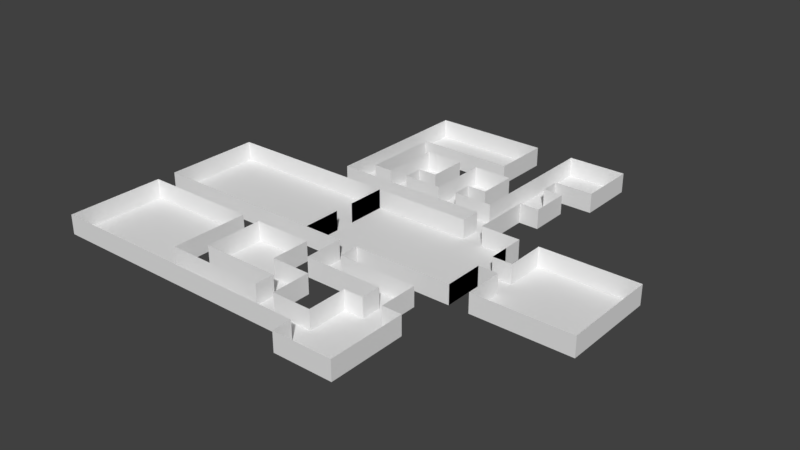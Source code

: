 # Source: level1.blend  (saved by Blender 2.78.0; exported with 4.5.12 LTS)
import bpy
from mathutils import Matrix  # noqa: F401  (used for matrix-valued properties, if any)

bpy.ops.wm.read_factory_settings(use_empty=True)
scene = bpy.context.scene
scene.name = 'Scene'

# ---- collections
col_collection_1 = bpy.data.collections.new('Collection 1'); scene.collection.children.link(col_collection_1)

# ---- world
world_world = bpy.data.worlds.new('World'); scene.world = world_world
world_world.color = (0.05088, 0.05088, 0.05088)
world_world.use_sun_shadow = False
world_world.sun_shadow_jitter_overblur = 0.0
world_world.cycles.sampling_method = 'MANUAL'

# ---- meshes
me_plane = bpy.data.meshes.new('Plane')
me_plane.from_pydata([(-1.0, -1.0, 0.0), (1.0, -1.0, 0.0), (-1.0, 1.0, 0.0), (1.0, 1.0, 0.0), (1.0, -1.0, 0.0), (3.0, -1.0, 0.0), (1.0, 1.0, 0.0), (3.0, 1.0, 0.0), (-3.0, -1.0, 0.0), (-1.0, -1.0, 0.0), (-3.0, 1.0, 0.0), (-1.0, 1.0, 0.0), (-3.0, 1.0, 0.0), (-1.0, 1.0, 0.0), (-3.0, 3.0, 0.0), (-1.0, 3.0, 0.0), (-1.0, 1.0, 0.0), (1.0, 1.0, 0.0), (-1.0, 3.0, 0.0), (1.0, 3.0, 0.0), (1.0, 1.0, 0.0), (3.0, 1.0, 0.0), (1.0, 3.0, 0.0), (3.0, 3.0, 0.0), (1.0, -3.0, 0.0), (3.0, -3.0, 0.0), (1.0, -1.0, 0.0), (3.0, -1.0, 0.0), (-1.0, -3.0, 0.0), (1.0, -3.0, 0.0), (-1.0, -1.0, 0.0), (1.0, -1.0, 0.0), (-3.0, -3.0, 0.0), (-1.0, -3.0, 0.0), (-3.0, -1.0, 0.0), (-1.0, -1.0, 0.0), (3.0, -5.0, 0.0), (5.0, -5.0, 0.0), (3.0, -3.0, 0.0), (5.0, -3.0, 0.0), (3.0, -3.0, 0.0), (5.0, -3.0, 0.0), (3.0, -1.0, 0.0), (5.0, -1.0, 0.0), (-1.0, 5.0, 0.0), (-3.0, 5.0, 0.0), (-1.0, 3.0, 0.0), (-3.0, 3.0, 0.0), (-1.0, 3.0, 0.0), (1.0, 3.0, 0.0), (-1.0, 5.0, 0.0), (1.0, 5.0, 0.0), (5.0, 5.0, 0.0), (3.0, 5.0, 0.0), (5.0, 3.0, 0.0), (3.0, 3.0, 0.0), (-5.0, 3.0, 0.0), (-3.0, 3.0, 0.0), (-5.0, 5.0, 0.0), (-3.0, 5.0, 0.0), (-3.0, -3.0, 0.0), (-5.0, -3.0, 0.0), (-3.0, -5.0, 0.0), (-5.0, -5.0, 0.0), (3.0, 5.0, 0.0), (1.0, 5.0, 0.0), (3.0, 3.0, 0.0), (1.0, 3.0, 0.0), (3.0, 1.0, 0.0), (5.0, 1.0, 0.0), (3.0, 3.0, 0.0), (5.0, 3.0, 0.0), (5.0, 1.0, 0.0), (3.0, 1.0, 0.0), (5.0, -1.0, 0.0), (3.0, -1.0, 0.0), (-1.0, -5.0, 0.0), (1.0, -5.0, 0.0), (-1.0, -3.0, 0.0), (1.0, -3.0, 0.0), (-3.0, 1.0, 0.0), (-5.0, 1.0, 0.0), (-3.0, -1.0, 0.0), (-5.0, -1.0, 0.0), (-3.0, -5.0, 0.0), (-1.0, -5.0, 0.0), (-3.0, -3.0, 0.0), (-1.0, -3.0, 0.0), (1.0, -5.0, 0.0), (3.0, -5.0, 0.0), (1.0, -3.0, 0.0), (3.0, -3.0, 0.0), (-3.0, -1.0, 0.0), (-5.0, -1.0, 0.0), (-3.0, -3.0, 0.0), (-5.0, -3.0, 0.0), (-3.0, 3.0, 0.0), (-5.0, 3.0, 0.0), (-3.0, 1.0, 0.0), (-5.0, 1.0, 0.0), (5.0, -3.0, 0.0), (7.0, -3.0, 0.0), (5.0, -1.0, 0.0), (7.0, -1.0, 0.0), (5.0, -5.0, 0.0), (7.0, -5.0, 0.0), (5.0, -3.0, 0.0), (7.0, -3.0, 0.0), (5.0, -1.0, 0.0), (7.0, -1.0, 0.0), (5.0, 1.0, 0.0), (7.0, 1.0, 0.0), (5.0, 1.0, 0.0), (7.0, 1.0, 0.0), (5.0, 3.0, 0.0), (7.0, 3.0, 0.0), (5.0, 3.0, 0.0), (7.0, 3.0, 0.0), (5.0, 5.0, 0.0), (7.0, 5.0, 0.0), (7.0, 3.0, 0.0), (9.0, 3.0, 0.0), (7.0, 5.0, 0.0), (9.0, 5.0, 0.0), (7.0, -5.0, 0.0), (9.0, -5.0, 0.0), (7.0, -3.0, 0.0), (9.0, -3.0, 0.0), (9.0, 3.0, 0.0), (11.0, 3.0, 0.0), (9.0, 5.0, 0.0), (11.0, 5.0, 0.0), (9.0, -5.0, 0.0), (11.0, -5.0, 0.0), (9.0, -3.0, 0.0), (11.0, -3.0, 0.0), (11.0, -5.0, 0.0), (13.0, -5.0, 0.0), (11.0, -3.0, 0.0), (13.0, -3.0, 0.0), (11.0, 3.0, 0.0), (13.0, 3.0, 0.0), (11.0, 5.0, 0.0), (13.0, 5.0, 0.0), (7.0, 1.0, 0.0), (9.0, 1.0, 0.0), (7.0, 3.0, 0.0), (9.0, 3.0, 0.0), (9.0, 1.0, 0.0), (11.0, 1.0, 0.0), (9.0, 3.0, 0.0), (11.0, 3.0, 0.0), (11.0, 1.0, 0.0), (13.0, 1.0, 0.0), (11.0, 3.0, 0.0), (13.0, 3.0, 0.0), (11.0, -3.0, 0.0), (13.0, -3.0, 0.0), (11.0, -1.0, 0.0), (13.0, -1.0, 0.0), (9.0, -3.0, 0.0), (11.0, -3.0, 0.0), (9.0, -1.0, 0.0), (11.0, -1.0, 0.0), (7.0, -3.0, 0.0), (9.0, -3.0, 0.0), (7.0, -1.0, 0.0), (9.0, -1.0, 0.0), (7.0, -1.0, 0.0), (9.0, -1.0, 0.0), (7.0, 1.0, 0.0), (9.0, 1.0, 0.0), (9.0, -1.0, 0.0), (11.0, -1.0, 0.0), (9.0, 1.0, 0.0), (11.0, 1.0, 0.0), (11.0, -1.0, 0.0), (13.0, -1.0, 0.0), (11.0, 1.0, 0.0), (13.0, 1.0, 0.0), (13.0, -1.0, 0.0), (15.0, -1.0, 0.0), (13.0, 1.0, 0.0), (15.0, 1.0, 0.0), (13.0, -3.0, 0.0), (15.0, -3.0, 0.0), (13.0, -1.0, 0.0), (15.0, -1.0, 0.0), (13.0, 1.0, 0.0), (15.0, 1.0, 0.0), (13.0, 3.0, 0.0), (15.0, 3.0, 0.0), (15.0, 1.0, 0.0), (17.0, 1.0, 0.0), (15.0, 3.0, 0.0), (17.0, 3.0, 0.0), (15.0, -1.0, 0.0), (17.0, -1.0, 0.0), (15.0, 1.0, 0.0), (17.0, 1.0, 0.0), (15.0, -3.0, 0.0), (17.0, -3.0, 0.0), (15.0, -1.0, 0.0), (17.0, -1.0, 0.0), (15.0, -5.0, 0.0), (17.0, -5.0, 0.0), (15.0, -3.0, 0.0), (17.0, -3.0, 0.0), (13.0, -5.0, 0.0), (15.0, -5.0, 0.0), (13.0, -3.0, 0.0), (15.0, -3.0, 0.0), (13.0, 3.0, 0.0), (15.0, 3.0, 0.0), (13.0, 5.0, 0.0), (15.0, 5.0, 0.0), (15.0, 3.0, 0.0), (17.0, 3.0, 0.0), (15.0, 5.0, 0.0), (17.0, 5.0, 0.0), (17.0, -1.0, 0.0), (19.0, -1.0, 0.0), (17.0, 1.0, 0.0), (19.0, 1.0, 0.0), (17.0, -3.0, 0.0), (19.0, -3.0, 0.0), (17.0, -1.0, 0.0), (19.0, -1.0, 0.0), (17.0, 1.0, 0.0), (19.0, 1.0, 0.0), (17.0, 3.0, 0.0), (19.0, 3.0, 0.0), (19.0, 1.0, 0.0), (21.0, 1.0, 0.0), (19.0, 3.0, 0.0), (21.0, 3.0, 0.0), (19.0, -1.0, 0.0), (21.0, -1.0, 0.0), (19.0, 1.0, 0.0), (21.0, 1.0, 0.0), (19.0, -3.0, 0.0), (21.0, -3.0, 0.0), (19.0, -1.0, 0.0), (21.0, -1.0, 0.0), (19.0, -5.0, 0.0), (21.0, -5.0, 0.0), (19.0, -3.0, 0.0), (21.0, -3.0, 0.0), (17.0, -5.0, 0.0), (19.0, -5.0, 0.0), (17.0, -3.0, 0.0), (19.0, -3.0, 0.0), (17.0, 3.0, 0.0), (19.0, 3.0, 0.0), (17.0, 5.0, 0.0), (19.0, 5.0, 0.0), (19.0, 3.0, 0.0), (21.0, 3.0, 0.0), (19.0, 5.0, 0.0), (21.0, 5.0, 0.0), (21.0, -1.0, 0.0), (23.0, -1.0, 0.0), (21.0, 1.0, 0.0), (23.0, 1.0, 0.0), (21.0, -3.0, 0.0), (23.0, -3.0, 0.0), (21.0, -1.0, 0.0), (23.0, -1.0, 0.0), (21.0, 1.0, 0.0), (23.0, 1.0, 0.0), (21.0, 3.0, 0.0), (23.0, 3.0, 0.0), (23.0, 1.0, 0.0), (25.0, 1.0, 0.0), (23.0, 3.0, 0.0), (25.0, 3.0, 0.0), (23.0, -1.0, 0.0), (25.0, -1.0, 0.0), (23.0, 1.0, 0.0), (25.0, 1.0, 0.0), (23.0, -3.0, 0.0), (25.0, -3.0, 0.0), (23.0, -1.0, 0.0), (25.0, -1.0, 0.0), (23.0, -5.0, 0.0), (25.0, -5.0, 0.0), (23.0, -3.0, 0.0), (25.0, -3.0, 0.0), (21.0, -5.0, 0.0), (23.0, -5.0, 0.0), (21.0, -3.0, 0.0), (23.0, -3.0, 0.0), (21.0, 3.0, 0.0), (23.0, 3.0, 0.0), (21.0, 5.0, 0.0), (23.0, 5.0, 0.0), (23.0, 3.0, 0.0), (25.0, 3.0, 0.0), (23.0, 5.0, 0.0), (25.0, 5.0, 0.0), (25.0, -1.0, 0.0), (27.0, -1.0, 0.0), (25.0, 1.0, 0.0), (27.0, 1.0, 0.0), (25.0, -3.0, 0.0), (27.0, -3.0, 0.0), (25.0, -1.0, 0.0), (27.0, -1.0, 0.0), (25.0, 1.0, 0.0), (27.0, 1.0, 0.0), (25.0, 3.0, 0.0), (27.0, 3.0, 0.0), (27.0, 1.0, 0.0), (29.0, 1.0, 0.0), (27.0, 3.0, 0.0), (29.0, 3.0, 0.0), (27.0, -1.0, 0.0), (29.0, -1.0, 0.0), (27.0, 1.0, 0.0), (29.0, 1.0, 0.0), (27.0, -3.0, 0.0), (29.0, -3.0, 0.0), (27.0, -1.0, 0.0), (29.0, -1.0, 0.0), (27.0, -5.0, 0.0), (29.0, -5.0, 0.0), (27.0, -3.0, 0.0), (29.0, -3.0, 0.0), (25.0, -5.0, 0.0), (27.0, -5.0, 0.0), (25.0, -3.0, 0.0), (27.0, -3.0, 0.0), (25.0, 3.0, 0.0), (27.0, 3.0, 0.0), (25.0, 5.0, 0.0), (27.0, 5.0, 0.0), (27.0, 3.0, 0.0), (29.0, 3.0, 0.0), (27.0, 5.0, 0.0), (29.0, 5.0, 0.0), (17.0, -7.0, 0.0), (19.0, -7.0, 0.0), (17.0, -5.0, 0.0), (19.0, -5.0, 0.0), (17.0, -9.0, 0.0), (19.0, -9.0, 0.0), (17.0, -7.0, 0.0), (19.0, -7.0, 0.0), (19.0, -9.0, 0.0), (21.0, -9.0, 0.0), (19.0, -7.0, 0.0), (21.0, -7.0, 0.0), (21.0, -9.0, 0.0), (23.0, -9.0, 0.0), (21.0, -7.0, 0.0), (23.0, -7.0, 0.0), (23.0, -9.0, 0.0), (25.0, -9.0, 0.0), (23.0, -7.0, 0.0), (25.0, -7.0, 0.0), (25.0, -9.0, 0.0), (27.0, -9.0, 0.0), (25.0, -7.0, 0.0), (27.0, -7.0, 0.0), (25.0, -11.0, 0.0), (27.0, -11.0, 0.0), (25.0, -9.0, 0.0), (27.0, -9.0, 0.0), (25.0, -13.0, 0.0), (27.0, -13.0, 0.0), (25.0, -11.0, 0.0), (27.0, -11.0, 0.0), (23.0, -13.0, 0.0), (25.0, -13.0, 0.0), (23.0, -11.0, 0.0), (25.0, -11.0, 0.0), (23.0, -15.0, 0.0), (25.0, -15.0, 0.0), (23.0, -13.0, 0.0), (25.0, -13.0, 0.0), (25.0, -15.0, 0.0), (27.0, -15.0, 0.0), (25.0, -13.0, 0.0), (27.0, -13.0, 0.0), (27.0, -15.0, 0.0), (29.0, -15.0, 0.0), (27.0, -13.0, 0.0), (29.0, -13.0, 0.0), (27.0, -13.0, 0.0), (29.0, -13.0, 0.0), (27.0, -11.0, 0.0), (29.0, -11.0, 0.0), (27.0, -17.0, 0.0), (29.0, -17.0, 0.0), (27.0, -15.0, 0.0), (29.0, -15.0, 0.0), (25.0, -17.0, 0.0), (27.0, -17.0, 0.0), (25.0, -15.0, 0.0), (27.0, -15.0, 0.0), (23.0, -17.0, 0.0), (25.0, -17.0, 0.0), (23.0, -15.0, 0.0), (25.0, -15.0, 0.0), (23.0, -19.0, 0.0), (25.0, -19.0, 0.0), (23.0, -17.0, 0.0), (25.0, -17.0, 0.0), (25.0, -19.0, 0.0), (27.0, -19.0, 0.0), (25.0, -17.0, 0.0), (27.0, -17.0, 0.0), (27.0, -19.0, 0.0), (29.0, -19.0, 0.0), (27.0, -17.0, 0.0), (29.0, -17.0, 0.0), (21.0, -17.0, 0.0), (23.0, -17.0, 0.0), (21.0, -15.0, 0.0), (23.0, -15.0, 0.0), (19.0, -17.0, 0.0), (21.0, -17.0, 0.0), (19.0, -15.0, 0.0), (21.0, -15.0, 0.0), (17.0, -17.0, 0.0), (19.0, -17.0, 0.0), (17.0, -15.0, 0.0), (19.0, -15.0, 0.0), (17.0, -15.0, 0.0), (19.0, -15.0, 0.0), (17.0, -13.0, 0.0), (19.0, -13.0, 0.0), (17.0, -13.0, 0.0), (19.0, -13.0, 0.0), (17.0, -11.0, 0.0), (19.0, -11.0, 0.0), (15.0, -13.0, 0.0), (17.0, -13.0, 0.0), (15.0, -11.0, 0.0), (17.0, -11.0, 0.0), (13.0, -13.0, 0.0), (15.0, -13.0, 0.0), (13.0, -11.0, 0.0), (15.0, -11.0, 0.0), (13.0, -11.0, 0.0), (15.0, -11.0, 0.0), (13.0, -9.0, 0.0), (15.0, -9.0, 0.0), (13.0, -9.0, 0.0), (15.0, -9.0, 0.0), (13.0, -7.0, 0.0), (15.0, -7.0, 0.0), (11.0, -9.0, 0.0), (13.0, -9.0, 0.0), (11.0, -7.0, 0.0), (13.0, -7.0, 0.0), (11.0, -11.0, 0.0), (13.0, -11.0, 0.0), (11.0, -9.0, 0.0), (13.0, -9.0, 0.0), (11.0, -13.0, 0.0), (13.0, -13.0, 0.0), (11.0, -11.0, 0.0), (13.0, -11.0, 0.0), (9.0, -13.0, 0.0), (11.0, -13.0, 0.0), (9.0, -11.0, 0.0), (11.0, -11.0, 0.0), (9.0, -11.0, 0.0), (11.0, -11.0, 0.0), (9.0, -9.0, 0.0), (11.0, -9.0, 0.0), (9.0, -9.0, 0.0), (11.0, -9.0, 0.0), (9.0, -7.0, 0.0), (11.0, -7.0, 0.0), (15.0, -17.0, 0.0), (17.0, -17.0, 0.0), (15.0, -15.0, 0.0), (17.0, -15.0, 0.0), (13.0, -17.0, 0.0), (15.0, -17.0, 0.0), (13.0, -15.0, 0.0), (15.0, -15.0, 0.0), (11.0, -17.0, 0.0), (13.0, -17.0, 0.0), (11.0, -15.0, 0.0), (13.0, -15.0, 0.0), (9.0, -17.0, 0.0), (11.0, -17.0, 0.0), (9.0, -15.0, 0.0), (11.0, -15.0, 0.0), (7.0, -17.0, 0.0), (9.0, -17.0, 0.0), (7.0, -15.0, 0.0), (9.0, -15.0, 0.0), (5.0, -17.0, 0.0), (7.0, -17.0, 0.0), (5.0, -15.0, 0.0), (7.0, -15.0, 0.0), (5.0, -15.0, 0.0), (7.0, -15.0, 0.0), (5.0, -13.0, 0.0), (7.0, -13.0, 0.0), (5.0, -13.0, 0.0), (7.0, -13.0, 0.0), (5.0, -11.0, 0.0), (7.0, -11.0, 0.0), (5.0, -11.0, 0.0), (7.0, -11.0, 0.0), (5.0, -9.0, 0.0), (7.0, -9.0, 0.0), (5.0, -9.0, 0.0), (7.0, -9.0, 0.0), (5.0, -7.0, 0.0), (7.0, -7.0, 0.0), (3.0, -9.0, 0.0), (5.0, -9.0, 0.0), (3.0, -7.0, 0.0), (5.0, -7.0, 0.0), (3.0, -11.0, 0.0), (5.0, -11.0, 0.0), (3.0, -9.0, 0.0), (5.0, -9.0, 0.0), (3.0, -13.0, 0.0), (5.0, -13.0, 0.0), (3.0, -11.0, 0.0), (5.0, -11.0, 0.0), (3.0, -15.0, 0.0), (5.0, -15.0, 0.0), (3.0, -13.0, 0.0), (5.0, -13.0, 0.0), (3.0, -17.0, 0.0), (5.0, -17.0, 0.0), (3.0, -15.0, 0.0), (5.0, -15.0, 0.0), (1.0, -9.0, 0.0), (3.0, -9.0, 0.0), (1.0, -7.0, 0.0), (3.0, -7.0, 0.0), (1.0, -11.0, 0.0), (3.0, -11.0, 0.0), (1.0, -9.0, 0.0), (3.0, -9.0, 0.0), (1.0, -13.0, 0.0), (3.0, -13.0, 0.0), (1.0, -11.0, 0.0), (3.0, -11.0, 0.0), (1.0, -15.0, 0.0), (3.0, -15.0, 0.0), (1.0, -13.0, 0.0), (3.0, -13.0, 0.0), (1.0, -17.0, 0.0), (3.0, -17.0, 0.0), (1.0, -15.0, 0.0), (3.0, -15.0, 0.0), (-1.0, -9.0, 0.0), (1.0, -9.0, 0.0), (-1.0, -7.0, 0.0), (1.0, -7.0, 0.0), (-1.0, -11.0, 0.0), (1.0, -11.0, 0.0), (-1.0, -9.0, 0.0), (1.0, -9.0, 0.0), (-1.0, -13.0, 0.0), (1.0, -13.0, 0.0), (-1.0, -11.0, 0.0), (1.0, -11.0, 0.0), (-1.0, -15.0, 0.0), (1.0, -15.0, 0.0), (-1.0, -13.0, 0.0), (1.0, -13.0, 0.0), (-1.0, -17.0, 0.0), (1.0, -17.0, 0.0), (-1.0, -15.0, 0.0), (1.0, -15.0, 0.0), (-3.0, -9.0, 0.0), (-1.0, -9.0, 0.0), (-3.0, -7.0, 0.0), (-1.0, -7.0, 0.0), (-3.0, -11.0, 0.0), (-1.0, -11.0, 0.0), (-3.0, -9.0, 0.0), (-1.0, -9.0, 0.0), (-3.0, -13.0, 0.0), (-1.0, -13.0, 0.0), (-3.0, -11.0, 0.0), (-1.0, -11.0, 0.0), (-3.0, -15.0, 0.0), (-1.0, -15.0, 0.0), (-3.0, -13.0, 0.0), (-1.0, -13.0, 0.0), (-3.0, -17.0, 0.0), (-1.0, -17.0, 0.0), (-3.0, -15.0, 0.0), (-1.0, -15.0, 0.0), (-5.0, -9.0, 0.0), (-3.0, -9.0, 0.0), (-5.0, -7.0, 0.0), (-3.0, -7.0, 0.0), (-5.0, -11.0, 0.0), (-3.0, -11.0, 0.0), (-5.0, -9.0, 0.0), (-3.0, -9.0, 0.0), (-5.0, -13.0, 0.0), (-3.0, -13.0, 0.0), (-5.0, -11.0, 0.0), (-3.0, -11.0, 0.0), (-5.0, -15.0, 0.0), (-3.0, -15.0, 0.0), (-5.0, -13.0, 0.0), (-3.0, -13.0, 0.0), (-5.0, -17.0, 0.0), (-3.0, -17.0, 0.0), (-5.0, -15.0, 0.0), (-3.0, -15.0, 0.0), (29.0, -1.0, 0.0), (31.0, -1.0, 0.0), (29.0, 1.0, 0.0), (31.0, 1.0, 0.0), (31.0, -1.0, 0.0), (33.0, -1.0, 0.0), (31.0, 1.0, 0.0), (33.0, 1.0, 0.0), (31.0, 1.0, 0.0), (33.0, 1.0, 0.0), (31.0, 3.0, 0.0), (33.0, 3.0, 0.0), (31.0, 3.0, 0.0), (33.0, 3.0, 0.0), (31.0, 5.0, 0.0), (33.0, 5.0, 0.0), (31.0, -3.0, 0.0), (33.0, -3.0, 0.0), (31.0, -1.0, 0.0), (33.0, -1.0, 0.0), (31.0, -5.0, 0.0), (33.0, -5.0, 0.0), (31.0, -3.0, 0.0), (33.0, -3.0, 0.0), (33.0, -5.0, 0.0), (35.0, -5.0, 0.0), (33.0, -3.0, 0.0), (35.0, -3.0, 0.0), (33.0, -3.0, 0.0), (35.0, -3.0, 0.0), (33.0, -1.0, 0.0), (35.0, -1.0, 0.0), (33.0, -1.0, 0.0), (35.0, -1.0, 0.0), (33.0, 1.0, 0.0), (35.0, 1.0, 0.0), (33.0, 1.0, 0.0), (35.0, 1.0, 0.0), (33.0, 3.0, 0.0), (35.0, 3.0, 0.0), (33.0, 3.0, 0.0), (35.0, 3.0, 0.0), (33.0, 5.0, 0.0), (35.0, 5.0, 0.0), (35.0, -5.0, 0.0), (37.0, -5.0, 0.0), (35.0, -3.0, 0.0), (37.0, -3.0, 0.0), (35.0, -3.0, 0.0), (37.0, -3.0, 0.0), (35.0, -1.0, 0.0), (37.0, -1.0, 0.0), (35.0, -1.0, 0.0), (37.0, -1.0, 0.0), (35.0, 1.0, 0.0), (37.0, 1.0, 0.0), (35.0, 1.0, 0.0), (37.0, 1.0, 0.0), (35.0, 3.0, 0.0), (37.0, 3.0, 0.0), (35.0, 3.0, 0.0), (37.0, 3.0, 0.0), (35.0, 5.0, 0.0), (37.0, 5.0, 0.0), (37.0, -5.0, 0.0), (39.0, -5.0, 0.0), (37.0, -3.0, 0.0), (39.0, -3.0, 0.0), (37.0, -3.0, 0.0), (39.0, -3.0, 0.0), (37.0, -1.0, 0.0), (39.0, -1.0, 0.0), (37.0, -1.0, 0.0), (39.0, -1.0, 0.0), (37.0, 1.0, 0.0), (39.0, 1.0, 0.0), (37.0, 1.0, 0.0), (39.0, 1.0, 0.0), (37.0, 3.0, 0.0), (39.0, 3.0, 0.0), (37.0, 3.0, 0.0), (39.0, 3.0, 0.0), (37.0, 5.0, 0.0), (39.0, 5.0, 0.0), (39.0, -5.0, 0.0), (41.0, -5.0, 0.0), (39.0, -3.0, 0.0), (41.0, -3.0, 0.0), (39.0, -3.0, 0.0), (41.0, -3.0, 0.0), (39.0, -1.0, 0.0), (41.0, -1.0, 0.0), (39.0, -1.0, 0.0), (41.0, -1.0, 0.0), (39.0, 1.0, 0.0), (41.0, 1.0, 0.0), (39.0, 1.0, 0.0), (41.0, 1.0, 0.0), (39.0, 3.0, 0.0), (41.0, 3.0, 0.0), (39.0, 3.0, 0.0), (41.0, 3.0, 0.0), (39.0, 5.0, 0.0), (41.0, 5.0, 0.0), (23.0, 5.0, 0.0), (25.0, 5.0, 0.0), (23.0, 7.0, 0.0), (25.0, 7.0, 0.0), (23.0, 7.0, 0.0), (25.0, 7.0, 0.0), (23.0, 9.0, 0.0), (25.0, 9.0, 0.0), (21.0, 7.0, 0.0), (23.0, 7.0, 0.0), (21.0, 9.0, 0.0), (23.0, 9.0, 0.0), (19.0, 7.0, 0.0), (21.0, 7.0, 0.0), (19.0, 9.0, 0.0), (21.0, 9.0, 0.0), (17.0, 7.0, 0.0), (19.0, 7.0, 0.0), (17.0, 9.0, 0.0), (19.0, 9.0, 0.0), (15.0, 7.0, 0.0), (17.0, 7.0, 0.0), (15.0, 9.0, 0.0), (17.0, 9.0, 0.0), (13.0, 7.0, 0.0), (15.0, 7.0, 0.0), (13.0, 9.0, 0.0), (15.0, 9.0, 0.0), (11.0, 7.0, 0.0), (13.0, 7.0, 0.0), (11.0, 9.0, 0.0), (13.0, 9.0, 0.0), (9.0, 7.0, 0.0), (11.0, 7.0, 0.0), (9.0, 9.0, 0.0), (11.0, 9.0, 0.0), (7.0, 7.0, 0.0), (9.0, 7.0, 0.0), (7.0, 9.0, 0.0), (9.0, 9.0, 0.0), (23.0, 9.0, 0.0), (25.0, 9.0, 0.0), (23.0, 11.0, 0.0), (25.0, 11.0, 0.0), (23.0, 11.0, 0.0), (25.0, 11.0, 0.0), (23.0, 13.0, 0.0), (25.0, 13.0, 0.0), (25.0, 11.0, 0.0), (27.0, 11.0, 0.0), (25.0, 13.0, 0.0), (27.0, 13.0, 0.0), (25.0, 13.0, 0.0), (27.0, 13.0, 0.0), (25.0, 15.0, 0.0), (27.0, 15.0, 0.0), (23.0, 13.0, 0.0), (25.0, 13.0, 0.0), (23.0, 15.0, 0.0), (25.0, 15.0, 0.0), (17.0, 9.0, 0.0), (19.0, 9.0, 0.0), (17.0, 11.0, 0.0), (19.0, 11.0, 0.0), (17.0, 11.0, 0.0), (19.0, 11.0, 0.0), (17.0, 13.0, 0.0), (19.0, 13.0, 0.0), (19.0, 11.0, 0.0), (21.0, 11.0, 0.0), (19.0, 13.0, 0.0), (21.0, 13.0, 0.0), (19.0, 13.0, 0.0), (21.0, 13.0, 0.0), (19.0, 15.0, 0.0), (21.0, 15.0, 0.0), (17.0, 13.0, 0.0), (19.0, 13.0, 0.0), (17.0, 15.0, 0.0), (19.0, 15.0, 0.0), (11.0, 9.0, 0.0), (13.0, 9.0, 0.0), (11.0, 11.0, 0.0), (13.0, 11.0, 0.0), (11.0, 11.0, 0.0), (13.0, 11.0, 0.0), (11.0, 13.0, 0.0), (13.0, 13.0, 0.0), (13.0, 11.0, 0.0), (15.0, 11.0, 0.0), (13.0, 13.0, 0.0), (15.0, 13.0, 0.0), (13.0, 13.0, 0.0), (15.0, 13.0, 0.0), (13.0, 15.0, 0.0), (15.0, 15.0, 0.0), (11.0, 13.0, 0.0), (13.0, 13.0, 0.0), (11.0, 15.0, 0.0), (13.0, 15.0, 0.0), (7.0, 9.0, 0.0), (9.0, 9.0, 0.0), (7.0, 11.0, 0.0), (9.0, 11.0, 0.0), (7.0, 11.0, 0.0), (9.0, 11.0, 0.0), (7.0, 13.0, 0.0), (9.0, 13.0, 0.0), (7.0, 13.0, 0.0), (9.0, 13.0, 0.0), (7.0, 15.0, 0.0), (9.0, 15.0, 0.0), (7.0, 15.0, 0.0), (9.0, 15.0, 0.0), (7.0, 17.0, 0.0), (9.0, 17.0, 0.0), (7.0, 17.0, 0.0), (9.0, 17.0, 0.0), (7.0, 19.0, 0.0), (9.0, 19.0, 0.0), (9.0, 17.0, 0.0), (11.0, 17.0, 0.0), (9.0, 19.0, 0.0), (11.0, 19.0, 0.0), (11.0, 17.0, 0.0), (13.0, 17.0, 0.0), (11.0, 19.0, 0.0), (13.0, 19.0, 0.0), (13.0, 17.0, 0.0), (15.0, 17.0, 0.0), (13.0, 19.0, 0.0), (15.0, 19.0, 0.0), (15.0, 17.0, 0.0), (17.0, 17.0, 0.0), (15.0, 19.0, 0.0), (17.0, 19.0, 0.0), (17.0, 17.0, 0.0), (19.0, 17.0, 0.0), (17.0, 19.0, 0.0), (19.0, 19.0, 0.0), (7.0, 19.0, 0.0), (9.0, 19.0, 0.0), (7.0, 21.0, 0.0), (9.0, 21.0, 0.0), (9.0, 19.0, 0.0), (11.0, 19.0, 0.0), (9.0, 21.0, 0.0), (11.0, 21.0, 0.0), (11.0, 19.0, 0.0), (13.0, 19.0, 0.0), (11.0, 21.0, 0.0), (13.0, 21.0, 0.0), (13.0, 19.0, 0.0), (15.0, 19.0, 0.0), (13.0, 21.0, 0.0), (15.0, 21.0, 0.0), (15.0, 19.0, 0.0), (17.0, 19.0, 0.0), (15.0, 21.0, 0.0), (17.0, 21.0, 0.0), (17.0, 19.0, 0.0), (19.0, 19.0, 0.0), (17.0, 21.0, 0.0), (19.0, 21.0, 0.0), (7.0, 21.0, 0.0), (9.0, 21.0, 0.0), (7.0, 23.0, 0.0), (9.0, 23.0, 0.0), (9.0, 21.0, 0.0), (11.0, 21.0, 0.0), (9.0, 23.0, 0.0), (11.0, 23.0, 0.0), (11.0, 21.0, 0.0), (13.0, 21.0, 0.0), (11.0, 23.0, 0.0), (13.0, 23.0, 0.0), (13.0, 21.0, 0.0), (15.0, 21.0, 0.0), (13.0, 23.0, 0.0), (15.0, 23.0, 0.0), (15.0, 21.0, 0.0), (17.0, 21.0, 0.0), (15.0, 23.0, 0.0), (17.0, 23.0, 0.0), (17.0, 21.0, 0.0), (19.0, 21.0, 0.0), (17.0, 23.0, 0.0), (19.0, 23.0, 0.0), (23.0, 15.0, 0.0), (25.0, 15.0, 0.0), (23.0, 17.0, 0.0), (25.0, 17.0, 0.0), (23.0, 17.0, 0.0), (25.0, 17.0, 0.0), (23.0, 19.0, 0.0), (25.0, 19.0, 0.0), (23.0, 19.0, 0.0), (25.0, 19.0, 0.0), (23.0, 21.0, 0.0), (25.0, 21.0, 0.0), (23.0, 21.0, 0.0), (25.0, 21.0, 0.0), (23.0, 23.0, 0.0), (25.0, 23.0, 0.0), (25.0, 21.0, 0.0), (27.0, 21.0, 0.0), (25.0, 23.0, 0.0), (27.0, 23.0, 0.0), (25.0, 19.0, 0.0), (27.0, 19.0, 0.0), (25.0, 21.0, 0.0), (27.0, 21.0, 0.0), (25.0, 17.0, 0.0), (27.0, 17.0, 0.0), (25.0, 19.0, 0.0), (27.0, 19.0, 0.0), (27.0, 17.0, 0.0), (29.0, 17.0, 0.0), (27.0, 19.0, 0.0), (29.0, 19.0, 0.0), (27.0, 19.0, 0.0), (29.0, 19.0, 0.0), (27.0, 21.0, 0.0), (29.0, 21.0, 0.0), (27.0, 21.0, 0.0), (29.0, 21.0, 0.0), (27.0, 23.0, 0.0), (29.0, 23.0, 0.0), (13.0, 3.0, 2.0), (13.0, 3.0, -1.192e-07), (13.0, 5.0, 2.0), (13.0, 5.0, 1.192e-07), (13.0, 1.0, 2.0), (13.0, 1.0, -1.192e-07), (13.0, 3.0, 2.0), (13.0, 3.0, 1.192e-07), (13.0, 5.0, 1.192e-07), (13.0, 5.0, 2.0), (13.0, 3.0, -1.192e-07), (13.0, 3.0, 2.0), (13.0, -3.0, 2.0), (13.0, -3.0, -1.192e-07), (13.0, -1.0, 2.0), (13.0, -1.0, 1.192e-07), (13.0, -5.0, 2.0), (13.0, -5.0, -1.192e-07), (13.0, -3.0, 2.0), (13.0, -3.0, 1.192e-07), (29.0, -5.0, 2.0), (29.0, -5.0, -1.192e-07), (29.0, -3.0, 2.0), (29.0, -3.0, 1.192e-07), (29.0, -3.0, 2.0), (29.0, -3.0, -1.192e-07), (29.0, -1.0, 2.0), (29.0, -1.0, 1.192e-07), (29.0, 1.0, 2.0), (29.0, 1.0, -1.192e-07), (29.0, 3.0, 2.0), (29.0, 3.0, 1.192e-07), (29.0, 3.0, 2.0), (29.0, 3.0, -1.192e-07), (29.0, 5.0, 2.0), (29.0, 5.0, 1.192e-07), (29.0, 1.0, 2.0), (29.0, 1.0, -1.192e-07), (29.0, 3.0, 2.0), (29.0, 3.0, 1.192e-07), (29.0, -3.0, 2.0), (29.0, -3.0, -1.192e-07), (29.0, -1.0, 2.0), (29.0, -1.0, 1.192e-07), (29.0, -5.0, 2.0), (29.0, -5.0, -1.192e-07), (29.0, -3.0, 2.0), (29.0, -3.0, 1.192e-07), (31.0, -5.0, 2.0), (31.0, -5.0, -1.192e-07), (31.0, -3.0, 2.0), (31.0, -3.0, 1.192e-07), (31.0, -3.0, 2.0), (31.0, -3.0, -1.192e-07), (31.0, -1.0, 2.0), (31.0, -1.0, 1.192e-07), (31.0, 1.0, 2.0), (31.0, 1.0, -1.192e-07), (31.0, 3.0, 2.0), (31.0, 3.0, 1.192e-07), (31.0, 3.0, 2.0), (31.0, 3.0, -1.192e-07), (31.0, 5.0, 2.0), (31.0, 5.0, 1.192e-07), (41.0, 3.0, 2.0), (41.0, 3.0, -1.192e-07), (41.0, 5.0, 2.0), (41.0, 5.0, 1.192e-07), (41.0, 1.0, 2.0), (41.0, 1.0, -1.192e-07), (41.0, 3.0, 2.0), (41.0, 3.0, 1.192e-07), (41.0, -1.0, 2.0), (41.0, -1.0, -1.192e-07), (41.0, 1.0, 2.0), (41.0, 1.0, 1.192e-07), (41.0, -3.0, 2.0), (41.0, -3.0, -1.192e-07), (41.0, -1.0, 2.0), (41.0, -1.0, 1.192e-07), (41.0, -5.0, 2.0), (41.0, -5.0, -1.192e-07), (41.0, -3.0, 2.0), (41.0, -3.0, 1.192e-07), (7.0, 15.0, 2.0), (7.0, 15.0, -1.192e-07), (7.0, 17.0, 2.0), (7.0, 17.0, 1.192e-07), (7.0, 13.0, 2.0), (7.0, 13.0, -1.192e-07), (7.0, 15.0, 2.0), (7.0, 15.0, 1.192e-07), (7.0, 11.0, 2.0), (7.0, 11.0, -1.192e-07), (7.0, 13.0, 2.0), (7.0, 13.0, 1.192e-07), (7.0, 9.0, 2.0), (7.0, 9.0, -1.192e-07), (7.0, 11.0, 2.0), (7.0, 11.0, 1.192e-07), (7.0, 7.0, 2.0), (7.0, 7.0, -1.192e-07), (7.0, 9.0, 2.0), (7.0, 9.0, 1.192e-07), (7.0, 17.0, 2.0), (7.0, 17.0, -1.192e-07), (7.0, 19.0, 2.0), (7.0, 19.0, 1.192e-07), (7.0, 19.0, 2.0), (7.0, 19.0, -1.192e-07), (7.0, 21.0, 2.0), (7.0, 21.0, 1.192e-07), (7.0, 21.0, 2.0), (7.0, 21.0, -1.192e-07), (7.0, 23.0, 2.0), (7.0, 23.0, 1.192e-07), (23.0, 15.0, 2.0), (23.0, 15.0, -1.192e-07), (23.0, 17.0, 2.0), (23.0, 17.0, 1.192e-07), (23.0, 13.0, 2.0), (23.0, 13.0, -1.192e-07), (23.0, 15.0, 2.0), (23.0, 15.0, 1.192e-07), (23.0, 11.0, 2.0), (23.0, 11.0, -1.192e-07), (23.0, 13.0, 2.0), (23.0, 13.0, 1.192e-07), (23.0, 9.0, 2.0), (23.0, 9.0, -1.192e-07), (23.0, 11.0, 2.0), (23.0, 11.0, 1.192e-07), (-5.0, -9.0, 1.192e-07), (-5.0, -9.0, 2.0), (-5.0, -11.0, -1.192e-07), (-5.0, -11.0, 2.0), (23.0, 17.0, 2.0), (23.0, 17.0, -1.192e-07), (23.0, 19.0, 2.0), (23.0, 19.0, 1.192e-07), (23.0, 19.0, 2.0), (23.0, 19.0, -1.192e-07), (23.0, 21.0, 2.0), (23.0, 21.0, 1.192e-07), (23.0, 21.0, 2.0), (23.0, 21.0, -1.192e-07), (23.0, 23.0, 2.0), (23.0, 23.0, 1.192e-07), (-5.0, -13.0, 2.0), (-5.0, -13.0, -1.192e-07), (-5.0, -11.0, 2.0), (-5.0, -11.0, 1.192e-07), (-5.0, -15.0, 2.0), (-5.0, -15.0, -1.192e-07), (-5.0, -13.0, 2.0), (-5.0, -13.0, 1.192e-07), (-5.0, -17.0, 2.0), (-5.0, -17.0, -1.192e-07), (-5.0, -15.0, 2.0), (-5.0, -15.0, 1.192e-07), (7.0, -11.0, 2.0), (7.0, -11.0, -1.192e-07), (7.0, -9.0, 2.0), (7.0, -9.0, 1.192e-07), (7.0, -7.0, 1.192e-07), (7.0, -7.0, 2.0), (7.0, -9.0, -1.192e-07), (7.0, -9.0, 2.0), (-5.0, -9.0, 2.0), (-5.0, -9.0, -1.192e-07), (-5.0, -7.0, 2.0), (-5.0, -7.0, 1.192e-07), (7.0, -13.0, 2.0), (7.0, -13.0, -1.192e-07), (7.0, -11.0, 2.0), (7.0, -11.0, 1.192e-07), (7.0, -15.0, 2.0), (7.0, -15.0, -1.192e-07), (7.0, -13.0, 2.0), (7.0, -13.0, 1.192e-07), (19.0, -15.0, 2.0), (19.0, -15.0, -1.192e-07), (19.0, -13.0, 2.0), (19.0, -13.0, 1.192e-07), (19.0, -13.0, 2.0), (19.0, -13.0, -1.192e-07), (19.0, -11.0, 2.0), (19.0, -11.0, 1.192e-07), (15.0, -11.0, 2.0), (15.0, -11.0, -1.192e-07), (15.0, -9.0, 2.0), (15.0, -9.0, 1.192e-07), (15.0, -9.0, 2.0), (15.0, -9.0, -1.192e-07), (15.0, -7.0, 2.0), (15.0, -7.0, 1.192e-07), (19.0, -7.0, 2.0), (19.0, -7.0, -1.192e-07), (19.0, -5.0, 2.0), (19.0, -5.0, 1.192e-07), (27.0, -9.0, 2.0), (27.0, -9.0, -1.192e-07), (27.0, -7.0, 2.0), (27.0, -7.0, 1.192e-07), (27.0, -11.0, 2.0), (27.0, -11.0, -1.192e-07), (27.0, -9.0, 2.0), (27.0, -9.0, 1.192e-07), (29.0, -13.0, 2.0), (29.0, -13.0, -1.192e-07), (29.0, -11.0, 2.0), (29.0, -11.0, 1.192e-07), (29.0, -15.0, 2.0), (29.0, -15.0, -1.192e-07), (29.0, -13.0, 2.0), (29.0, -13.0, 1.192e-07), (29.0, -17.0, 2.0), (29.0, -17.0, -1.192e-07), (29.0, -15.0, 2.0), (29.0, -15.0, 1.192e-07), (29.0, -19.0, 2.0), (29.0, -19.0, -1.192e-07), (29.0, -17.0, 2.0), (29.0, -17.0, 1.192e-07), (23.0, -19.0, 2.0), (23.0, -19.0, -1.192e-07), (23.0, -17.0, 2.0), (23.0, -17.0, 1.192e-07), (23.0, -15.0, 2.0), (23.0, -15.0, -1.192e-07), (23.0, -13.0, 2.0), (23.0, -13.0, 1.192e-07), (23.0, -13.0, 2.0), (23.0, -13.0, -1.192e-07), (23.0, -11.0, 2.0), (23.0, -11.0, 1.192e-07), (25.0, -11.0, 2.0), (25.0, -11.0, -1.192e-07), (25.0, -9.0, 2.0), (25.0, -9.0, 1.192e-07), (17.0, -9.0, 2.0), (17.0, -9.0, -1.192e-07), (17.0, -7.0, 2.0), (17.0, -7.0, 1.192e-07), (9.0, -9.0, 2.0), (9.0, -9.0, -1.192e-07), (9.0, -7.0, 2.0), (9.0, -7.0, 1.192e-07), (9.0, -11.0, 2.0), (9.0, -11.0, -1.192e-07), (9.0, -9.0, 2.0), (9.0, -9.0, 1.192e-07), (9.0, -13.0, 2.0), (9.0, -13.0, -1.192e-07), (9.0, -11.0, 2.0), (9.0, -11.0, 1.192e-07), (23.0, 5.0, 2.0), (23.0, 5.0, -1.192e-07), (23.0, 7.0, 2.0), (23.0, 7.0, 1.192e-07), (11.0, 13.0, 2.0), (11.0, 13.0, -1.192e-07), (11.0, 15.0, 2.0), (11.0, 15.0, 1.192e-07), (11.0, 11.0, 2.0), (11.0, 11.0, -1.192e-07), (11.0, 13.0, 2.0), (11.0, 13.0, 1.192e-07), (11.0, 9.0, 2.0), (11.0, 9.0, -1.192e-07), (11.0, 11.0, 2.0), (11.0, 11.0, 1.192e-07), (17.0, 13.0, 2.0), (17.0, 13.0, -1.192e-07), (17.0, 15.0, 2.0), (17.0, 15.0, 1.192e-07), (17.0, 11.0, 2.0), (17.0, 11.0, -1.192e-07), (17.0, 13.0, 2.0), (17.0, 13.0, 1.192e-07), (17.0, 9.0, 2.0), (17.0, 9.0, -1.192e-07), (17.0, 11.0, 2.0), (17.0, 11.0, 1.192e-07), (21.0, 13.0, 2.0), (21.0, 13.0, -1.192e-07), (21.0, 15.0, 2.0), (21.0, 15.0, 1.192e-07), (21.0, 11.0, 2.0), (21.0, 11.0, -1.192e-07), (21.0, 13.0, 2.0), (21.0, 13.0, 1.192e-07), (19.0, 9.0, 2.0), (19.0, 9.0, -1.192e-07), (19.0, 11.0, 2.0), (19.0, 11.0, 1.192e-07), (15.0, 13.0, 2.0), (15.0, 13.0, -1.192e-07), (15.0, 15.0, 2.0), (15.0, 15.0, 1.192e-07), (15.0, 11.0, 2.0), (15.0, 11.0, -1.192e-07), (15.0, 13.0, 2.0), (15.0, 13.0, 1.192e-07), (13.0, 9.0, 2.0), (13.0, 9.0, -1.192e-07), (13.0, 11.0, 2.0), (13.0, 11.0, 1.192e-07), (27.0, 13.0, 2.0), (27.0, 13.0, -1.192e-07), (27.0, 15.0, 2.0), (27.0, 15.0, 1.192e-07), (27.0, 11.0, 2.0), (27.0, 11.0, -1.192e-07), (27.0, 13.0, 2.0), (27.0, 13.0, 1.192e-07), (25.0, 9.0, 2.0), (25.0, 9.0, -1.192e-07), (25.0, 11.0, 2.0), (25.0, 11.0, 1.192e-07), (29.0, 17.0, 2.0), (29.0, 17.0, -1.192e-07), (29.0, 19.0, 2.0), (29.0, 19.0, 1.192e-07), (29.0, 19.0, 2.0), (29.0, 19.0, -1.192e-07), (29.0, 21.0, 2.0), (29.0, 21.0, 1.192e-07), (29.0, 21.0, 2.0), (29.0, 21.0, -1.192e-07), (29.0, 23.0, 2.0), (29.0, 23.0, 1.192e-07), (19.0, 17.0, 2.0), (19.0, 17.0, -1.192e-07), (19.0, 19.0, 2.0), (19.0, 19.0, 1.192e-07), (19.0, 19.0, 2.0), (19.0, 19.0, -1.192e-07), (19.0, 21.0, 2.0), (19.0, 21.0, 1.192e-07), (19.0, 21.0, 2.0), (19.0, 21.0, -1.192e-07), (19.0, 23.0, 2.0), (19.0, 23.0, 1.192e-07), (7.0, 23.0, 2.0), (7.0, 23.0, 0.0), (9.0, 23.0, 2.0), (9.0, 23.0, 1.788e-07), (9.0, 23.0, 2.0), (9.0, 23.0, 0.0), (11.0, 23.0, 2.0), (11.0, 23.0, 1.788e-07), (11.0, 23.0, 2.0), (11.0, 23.0, 0.0), (13.0, 23.0, 2.0), (13.0, 23.0, 1.788e-07), (13.0, 23.0, 2.0), (13.0, 23.0, 0.0), (15.0, 23.0, 2.0), (15.0, 23.0, 1.788e-07), (15.0, 23.0, 2.0), (15.0, 23.0, 0.0), (17.0, 23.0, 2.0), (17.0, 23.0, 1.788e-07), (17.0, 23.0, 2.0), (17.0, 23.0, 0.0), (19.0, 23.0, 2.0), (19.0, 23.0, 1.788e-07), (23.0, 23.0, 2.0), (23.0, 23.0, 0.0), (25.0, 23.0, 2.0), (25.0, 23.0, 1.788e-07), (25.0, 23.0, 2.0), (25.0, 23.0, 0.0), (27.0, 23.0, 2.0), (27.0, 23.0, 1.788e-07), (27.0, 23.0, 2.0), (27.0, 23.0, 0.0), (29.0, 23.0, 2.0), (29.0, 23.0, 1.788e-07), (25.0, 17.0, 2.0), (25.0, 17.0, 0.0), (27.0, 17.0, 2.0), (27.0, 17.0, 1.788e-07), (27.0, 17.0, 2.0), (27.0, 17.0, 0.0), (29.0, 17.0, 2.0), (29.0, 17.0, 1.788e-07), (25.0, 15.0, 2.0), (25.0, 15.0, 0.0), (27.0, 15.0, 2.0), (27.0, 15.0, 1.788e-07), (25.0, 11.0, 2.0), (25.0, 11.0, 0.0), (27.0, 11.0, 2.0), (27.0, 11.0, 1.788e-07), (19.0, 15.0, 2.0), (19.0, 15.0, 0.0), (21.0, 15.0, 2.0), (21.0, 15.0, 1.788e-07), (19.0, 11.0, 2.0), (19.0, 11.0, 0.0), (21.0, 11.0, 2.0), (21.0, 11.0, 1.788e-07), (13.0, 15.0, 2.0), (13.0, 15.0, 0.0), (15.0, 15.0, 2.0), (15.0, 15.0, 1.788e-07), (13.0, 11.0, 2.0), (13.0, 11.0, 0.0), (15.0, 11.0, 2.0), (15.0, 11.0, 1.788e-07), (11.0, 15.0, 2.0), (11.0, 15.0, 0.0), (13.0, 15.0, 2.0), (13.0, 15.0, 1.788e-07), (17.0, 15.0, 2.0), (17.0, 15.0, 0.0), (19.0, 15.0, 2.0), (19.0, 15.0, 1.788e-07), (7.0, 7.0, 2.0), (7.0, 7.0, 0.0), (9.0, 7.0, 2.0), (9.0, 7.0, 1.788e-07), (9.0, 7.0, 2.0), (9.0, 7.0, 0.0), (11.0, 7.0, 2.0), (11.0, 7.0, 1.788e-07), (11.0, 7.0, 2.0), (11.0, 7.0, 0.0), (13.0, 7.0, 2.0), (13.0, 7.0, 1.788e-07), (13.0, 7.0, 2.0), (13.0, 7.0, 0.0), (15.0, 7.0, 2.0), (15.0, 7.0, 1.788e-07), (15.0, 7.0, 2.0), (15.0, 7.0, 0.0), (17.0, 7.0, 2.0), (17.0, 7.0, 1.788e-07), (17.0, 7.0, 2.0), (17.0, 7.0, 0.0), (19.0, 7.0, 2.0), (19.0, 7.0, 1.788e-07), (19.0, 7.0, 2.0), (19.0, 7.0, 0.0), (21.0, 7.0, 2.0), (21.0, 7.0, 1.788e-07), (21.0, 7.0, 2.0), (21.0, 7.0, 0.0), (23.0, 7.0, 2.0), (23.0, 7.0, 1.788e-07), (25.0, 7.0, 2.0), (25.0, 7.0, -1.192e-07), (25.0, 9.0, 2.0), (25.0, 9.0, 1.192e-07), (25.0, 5.0, 2.0), (25.0, 5.0, -1.192e-07), (25.0, 7.0, 2.0), (25.0, 7.0, 1.192e-07), (27.0, 5.0, 2.0), (27.0, 5.0, 0.0), (29.0, 5.0, 2.0), (29.0, 5.0, 1.788e-07), (25.0, 5.0, 2.0), (25.0, 5.0, 0.0), (27.0, 5.0, 2.0), (27.0, 5.0, 1.788e-07), (33.0, 5.0, 2.0), (33.0, 5.0, 0.0), (35.0, 5.0, 2.0), (35.0, 5.0, 1.788e-07), (31.0, 5.0, 2.0), (31.0, 5.0, 0.0), (33.0, 5.0, 2.0), (33.0, 5.0, 1.788e-07), (37.0, 5.0, 2.0), (37.0, 5.0, 0.0), (39.0, 5.0, 2.0), (39.0, 5.0, 1.788e-07), (35.0, 5.0, 2.0), (35.0, 5.0, 0.0), (37.0, 5.0, 2.0), (37.0, 5.0, 1.788e-07), (39.0, 5.0, 2.0), (39.0, 5.0, 0.0), (41.0, 5.0, 2.0), (41.0, 5.0, 1.788e-07), (13.0, 5.0, 2.0), (13.0, 5.0, 0.0), (15.0, 5.0, 2.0), (15.0, 5.0, 1.788e-07), (15.0, 5.0, 2.0), (15.0, 5.0, 0.0), (17.0, 5.0, 2.0), (17.0, 5.0, 1.788e-07), (17.0, 5.0, 2.0), (17.0, 5.0, 0.0), (19.0, 5.0, 2.0), (19.0, 5.0, 1.788e-07), (19.0, 5.0, 2.0), (19.0, 5.0, 0.0), (21.0, 5.0, 2.0), (21.0, 5.0, 1.788e-07), (21.0, 5.0, 2.0), (21.0, 5.0, 0.0), (23.0, 5.0, 2.0), (23.0, 5.0, 1.788e-07), (33.0, -5.0, 2.0), (33.0, -5.0, 0.0), (35.0, -5.0, 2.0), (35.0, -5.0, 1.788e-07), (31.0, -5.0, 2.0), (31.0, -5.0, 0.0), (33.0, -5.0, 2.0), (33.0, -5.0, 1.788e-07), (37.0, -5.0, 2.0), (37.0, -5.0, 0.0), (39.0, -5.0, 2.0), (39.0, -5.0, 1.788e-07), (35.0, -5.0, 2.0), (35.0, -5.0, 0.0), (37.0, -5.0, 2.0), (37.0, -5.0, 1.788e-07), (39.0, -5.0, 2.0), (39.0, -5.0, 0.0), (41.0, -5.0, 2.0), (41.0, -5.0, 1.788e-07), (13.0, -5.0, 2.0), (13.0, -5.0, 0.0), (15.0, -5.0, 2.0), (15.0, -5.0, 1.788e-07), (15.0, -5.0, 2.0), (15.0, -5.0, 0.0), (17.0, -5.0, 2.0), (17.0, -5.0, 1.788e-07), (17.0, -7.0, 2.0), (17.0, -7.0, -1.192e-07), (17.0, -5.0, 2.0), (17.0, -5.0, 1.192e-07), (27.0, -5.0, 2.0), (27.0, -5.0, 0.0), (29.0, -5.0, 2.0), (29.0, -5.0, 1.788e-07), (25.0, -5.0, 2.0), (25.0, -5.0, 0.0), (27.0, -5.0, 2.0), (27.0, -5.0, 1.788e-07), (23.0, -5.0, 2.0), (23.0, -5.0, 0.0), (25.0, -5.0, 2.0), (25.0, -5.0, 1.788e-07), (21.0, -5.0, 2.0), (21.0, -5.0, 0.0), (23.0, -5.0, 2.0), (23.0, -5.0, 1.788e-07), (19.0, -5.0, 2.0), (19.0, -5.0, 0.0), (21.0, -5.0, 2.0), (21.0, -5.0, 1.788e-07), (25.0, -7.0, 2.0), (25.0, -7.0, 0.0), (27.0, -7.0, 2.0), (27.0, -7.0, 1.788e-07), (23.0, -7.0, 2.0), (23.0, -7.0, 0.0), (25.0, -7.0, 2.0), (25.0, -7.0, 1.788e-07), (21.0, -7.0, 2.0), (21.0, -7.0, 0.0), (23.0, -7.0, 2.0), (23.0, -7.0, 1.788e-07), (19.0, -7.0, 2.0), (19.0, -7.0, 0.0), (21.0, -7.0, 2.0), (21.0, -7.0, 1.788e-07), (23.0, -9.0, 2.0), (23.0, -9.0, 0.0), (25.0, -9.0, 2.0), (25.0, -9.0, 1.788e-07), (21.0, -9.0, 2.0), (21.0, -9.0, 0.0), (23.0, -9.0, 2.0), (23.0, -9.0, 1.788e-07), (19.0, -9.0, 2.0), (19.0, -9.0, 0.0), (21.0, -9.0, 2.0), (21.0, -9.0, 1.788e-07), (17.0, -9.0, 2.0), (17.0, -9.0, 0.0), (19.0, -9.0, 2.0), (19.0, -9.0, 1.788e-07), (13.0, -7.0, 2.0), (13.0, -7.0, 0.0), (15.0, -7.0, 2.0), (15.0, -7.0, 1.788e-07), (11.0, -7.0, 2.0), (11.0, -7.0, 0.0), (13.0, -7.0, 2.0), (13.0, -7.0, 1.788e-07), (9.0, -7.0, 2.0), (9.0, -7.0, 0.0), (11.0, -7.0, 2.0), (11.0, -7.0, 1.788e-07), (5.0, -7.0, 2.0), (5.0, -7.0, 0.0), (7.0, -7.0, 2.0), (7.0, -7.0, 1.788e-07), (3.0, -7.0, 2.0), (3.0, -7.0, 0.0), (5.0, -7.0, 2.0), (5.0, -7.0, 1.788e-07), (1.0, -7.0, 2.0), (1.0, -7.0, 0.0), (3.0, -7.0, 2.0), (3.0, -7.0, 1.788e-07), (-1.0, -7.0, 2.0), (-1.0, -7.0, 0.0), (1.0, -7.0, 2.0), (1.0, -7.0, 1.788e-07), (-3.0, -7.0, 2.0), (-3.0, -7.0, 0.0), (-1.0, -7.0, 2.0), (-1.0, -7.0, 1.788e-07), (-5.0, -7.0, 2.0), (-5.0, -7.0, 0.0), (-3.0, -7.0, 2.0), (-3.0, -7.0, 1.788e-07), (5.0, -17.0, 2.0), (5.0, -17.0, 0.0), (7.0, -17.0, 2.0), (7.0, -17.0, 1.788e-07), (3.0, -17.0, 2.0), (3.0, -17.0, 0.0), (5.0, -17.0, 2.0), (5.0, -17.0, 1.788e-07), (1.0, -17.0, 2.0), (1.0, -17.0, 0.0), (3.0, -17.0, 2.0), (3.0, -17.0, 1.788e-07), (-1.0, -17.0, 2.0), (-1.0, -17.0, 0.0), (1.0, -17.0, 2.0), (1.0, -17.0, 1.788e-07), (-3.0, -17.0, 2.0), (-3.0, -17.0, 0.0), (-1.0, -17.0, 2.0), (-1.0, -17.0, 1.788e-07), (-5.0, -17.0, 2.0), (-5.0, -17.0, 0.0), (-3.0, -17.0, 2.0), (-3.0, -17.0, 1.788e-07), (17.0, -17.0, 2.0), (17.0, -17.0, 0.0), (19.0, -17.0, 2.0), (19.0, -17.0, 1.788e-07), (15.0, -17.0, 2.0), (15.0, -17.0, 0.0), (17.0, -17.0, 2.0), (17.0, -17.0, 1.788e-07), (13.0, -17.0, 2.0), (13.0, -17.0, 0.0), (15.0, -17.0, 2.0), (15.0, -17.0, 1.788e-07), (11.0, -17.0, 2.0), (11.0, -17.0, 0.0), (13.0, -17.0, 2.0), (13.0, -17.0, 1.788e-07), (9.0, -17.0, 2.0), (9.0, -17.0, 0.0), (11.0, -17.0, 2.0), (11.0, -17.0, 1.788e-07), (7.0, -17.0, 2.0), (7.0, -17.0, 0.0), (9.0, -17.0, 2.0), (9.0, -17.0, 1.788e-07), (21.0, -17.0, 2.0), (21.0, -17.0, 0.0), (23.0, -17.0, 2.0), (23.0, -17.0, 1.788e-07), (19.0, -17.0, 2.0), (19.0, -17.0, 0.0), (21.0, -17.0, 2.0), (21.0, -17.0, 1.788e-07), (13.0, -13.0, 2.0), (13.0, -13.0, 0.0), (15.0, -13.0, 2.0), (15.0, -13.0, 1.788e-07), (11.0, -13.0, 2.0), (11.0, -13.0, 0.0), (13.0, -13.0, 2.0), (13.0, -13.0, 1.788e-07), (9.0, -13.0, 2.0), (9.0, -13.0, 0.0), (11.0, -13.0, 2.0), (11.0, -13.0, 1.788e-07), (15.0, -13.0, 2.0), (15.0, -13.0, 0.0), (17.0, -13.0, 2.0), (17.0, -13.0, 1.788e-07), (17.0, -11.0, 2.0), (17.0, -11.0, 0.0), (19.0, -11.0, 2.0), (19.0, -11.0, 1.788e-07), (15.0, -11.0, 2.0), (15.0, -11.0, 0.0), (17.0, -11.0, 2.0), (17.0, -11.0, 1.788e-07), (17.0, -15.0, 2.0), (17.0, -15.0, -1.192e-07), (17.0, -13.0, 2.0), (17.0, -13.0, 1.192e-07), (19.0, -15.0, 2.0), (19.0, -15.0, 0.0), (21.0, -15.0, 2.0), (21.0, -15.0, 1.788e-07), (21.0, -15.0, 2.0), (21.0, -15.0, 0.0), (23.0, -15.0, 2.0), (23.0, -15.0, 1.788e-07), (15.0, -15.0, 2.0), (15.0, -15.0, 0.0), (17.0, -15.0, 2.0), (17.0, -15.0, 1.788e-07), (13.0, -15.0, 2.0), (13.0, -15.0, 0.0), (15.0, -15.0, 2.0), (15.0, -15.0, 1.788e-07), (11.0, -15.0, 2.0), (11.0, -15.0, 0.0), (13.0, -15.0, 2.0), (13.0, -15.0, 1.788e-07), (9.0, -15.0, 2.0), (9.0, -15.0, 0.0), (11.0, -15.0, 2.0), (11.0, -15.0, 1.788e-07), (7.0, -15.0, 2.0), (7.0, -15.0, 0.0), (9.0, -15.0, 2.0), (9.0, -15.0, 1.788e-07), (23.0, -11.0, 2.0), (23.0, -11.0, 0.0), (25.0, -11.0, 2.0), (25.0, -11.0, 1.788e-07), (27.0, -11.0, 2.0), (27.0, -11.0, 0.0), (29.0, -11.0, 2.0), (29.0, -11.0, 1.788e-07), (27.0, -19.0, 2.0), (27.0, -19.0, 0.0), (29.0, -19.0, 2.0), (29.0, -19.0, 1.788e-07), (25.0, -19.0, 2.0), (25.0, -19.0, 0.0), (27.0, -19.0, 2.0), (27.0, -19.0, 1.788e-07), (23.0, -19.0, 2.0), (23.0, -19.0, 0.0), (25.0, -19.0, 2.0), (25.0, -19.0, 1.788e-07), (29.0, 1.0, 2.0), (29.0, 1.0, 0.0), (31.0, 1.0, 2.0), (31.0, 1.0, 1.788e-07), (29.0, -1.0, 2.0), (29.0, -1.0, 0.0), (31.0, -1.0, 2.0), (31.0, -1.0, 1.788e-07), (25.0, 15.0, 2.0), (25.0, 15.0, -1.192e-07), (25.0, 17.0, 2.0), (25.0, 17.0, 1.192e-07), (9.0, 9.0, 2.0), (9.0, 9.0, 0.0), (11.0, 9.0, 2.0), (11.0, 9.0, 1.788e-07), (13.0, 9.0, 2.0), (13.0, 9.0, 0.0), (15.0, 9.0, 2.0), (15.0, 9.0, 1.788e-07), (15.0, 9.0, 2.0), (15.0, 9.0, 0.0), (17.0, 9.0, 2.0), (17.0, 9.0, 1.788e-07), (19.0, 9.0, 2.0), (19.0, 9.0, 0.0), (21.0, 9.0, 2.0), (21.0, 9.0, 1.788e-07), (21.0, 9.0, 2.0), (21.0, 9.0, 0.0), (23.0, 9.0, 2.0), (23.0, 9.0, 1.788e-07), (9.0, 17.0, 2.0), (9.0, 17.0, 0.0), (11.0, 17.0, 2.0), (11.0, 17.0, 1.788e-07), (11.0, 17.0, 2.0), (11.0, 17.0, 0.0), (13.0, 17.0, 2.0), (13.0, 17.0, 1.788e-07), (13.0, 17.0, 2.0), (13.0, 17.0, 0.0), (15.0, 17.0, 2.0), (15.0, 17.0, 1.788e-07), (15.0, 17.0, 2.0), (15.0, 17.0, 0.0), (17.0, 17.0, 2.0), (17.0, 17.0, 1.788e-07), (17.0, 17.0, 2.0), (17.0, 17.0, 0.0), (19.0, 17.0, 2.0), (19.0, 17.0, 1.788e-07), (9.0, 15.0, 2.0), (9.0, 15.0, -1.192e-07), (9.0, 17.0, 2.0), (9.0, 17.0, 1.192e-07), (9.0, 13.0, 2.0), (9.0, 13.0, -1.192e-07), (9.0, 15.0, 2.0), (9.0, 15.0, 1.192e-07), (9.0, 11.0, 2.0), (9.0, 11.0, -1.192e-07), (9.0, 13.0, 2.0), (9.0, 13.0, 1.192e-07), (9.0, 9.0, 2.0), (9.0, 9.0, -1.192e-07), (9.0, 11.0, 2.0), (9.0, 11.0, 1.192e-07), (13.0, 1.0, 2.0), (13.0, 1.0, -1.192e-07), (13.0, 3.0, 2.0), (13.0, 3.0, 1.192e-07), (13.0, -3.0, 2.0), (13.0, -3.0, -1.192e-07), (13.0, -1.0, 2.0), (13.0, -1.0, 1.192e-07), (13.0, -5.0, 2.0), (13.0, -5.0, -1.192e-07), (13.0, -3.0, 2.0), (13.0, -3.0, 1.192e-07), (1.0, 5.0, 2.0), (1.0, 5.0, 0.0), (3.0, 5.0, 2.0), (3.0, 5.0, 1.788e-07), (3.0, 5.0, 2.0), (3.0, 5.0, 0.0), (5.0, 5.0, 2.0), (5.0, 5.0, 1.788e-07), (5.0, 5.0, 2.0), (5.0, 5.0, 0.0), (7.0, 5.0, 2.0), (7.0, 5.0, 1.788e-07), (7.0, 5.0, 2.0), (7.0, 5.0, 0.0), (9.0, 5.0, 2.0), (9.0, 5.0, 1.788e-07), (9.0, 5.0, 2.0), (9.0, 5.0, 0.0), (11.0, 5.0, 2.0), (11.0, 5.0, 1.788e-07), (11.0, 5.0, 2.0), (11.0, 5.0, 0.0), (13.0, 5.0, 2.0), (13.0, 5.0, 1.788e-07), (-5.0, 5.0, 2.0), (-5.0, 5.0, 0.0), (-3.0, 5.0, 2.0), (-3.0, 5.0, 1.788e-07), (-3.0, 5.0, 2.0), (-3.0, 5.0, 0.0), (-1.0, 5.0, 2.0), (-1.0, 5.0, 1.788e-07), (-1.0, 5.0, 2.0), (-1.0, 5.0, 0.0), (1.0, 5.0, 2.0), (1.0, 5.0, 1.788e-07), (1.0, -5.0, 2.0), (1.0, -5.0, 0.0), (3.0, -5.0, 2.0), (3.0, -5.0, 1.788e-07), (3.0, -5.0, 2.0), (3.0, -5.0, 0.0), (5.0, -5.0, 2.0), (5.0, -5.0, 1.788e-07), (5.0, -5.0, 2.0), (5.0, -5.0, 0.0), (7.0, -5.0, 2.0), (7.0, -5.0, 1.788e-07), (7.0, -5.0, 2.0), (7.0, -5.0, 0.0), (9.0, -5.0, 2.0), (9.0, -5.0, 1.788e-07), (9.0, -5.0, 2.0), (9.0, -5.0, 0.0), (11.0, -5.0, 2.0), (11.0, -5.0, 1.788e-07), (11.0, -5.0, 2.0), (11.0, -5.0, 0.0), (13.0, -5.0, 2.0), (13.0, -5.0, 1.788e-07), (-5.0, -5.0, 2.0), (-5.0, -5.0, 0.0), (-3.0, -5.0, 2.0), (-3.0, -5.0, 1.788e-07), (-3.0, -5.0, 2.0), (-3.0, -5.0, 0.0), (-1.0, -5.0, 2.0), (-1.0, -5.0, 1.788e-07), (-1.0, -5.0, 2.0), (-1.0, -5.0, 0.0), (1.0, -5.0, 2.0), (1.0, -5.0, 1.788e-07), (-5.0, 5.0, 1.192e-07), (-5.0, 5.0, 2.0), (-5.0, 3.0, -1.192e-07), (-5.0, 3.0, 2.0), (-5.0, 1.0, 2.0), (-5.0, 1.0, -1.192e-07), (-5.0, 3.0, 2.0), (-5.0, 3.0, 1.192e-07), (-5.0, -3.0, 2.0), (-5.0, -3.0, -1.192e-07), (-5.0, -1.0, 2.0), (-5.0, -1.0, 1.192e-07), (-5.0, -5.0, 2.0), (-5.0, -5.0, -1.192e-07), (-5.0, -3.0, 2.0), (-5.0, -3.0, 1.192e-07), (-5.0, -1.0, 2.0), (-5.0, -1.0, -1.192e-07), (-5.0, 1.0, 2.0), (-5.0, 1.0, 1.192e-07)], [], [(0, 1, 3, 2), (4, 5, 7, 6), (8, 9, 11, 10), (12, 13, 15, 14), (16, 17, 19, 18), (20, 21, 23, 22), (24, 25, 27, 26), (28, 29, 31, 30), (32, 33, 35, 34), (36, 37, 39, 38), (40, 41, 43, 42), (47, 46, 44, 45), (48, 49, 51, 50), (55, 54, 52, 53), (56, 57, 59, 58), (63, 62, 60, 61), (67, 66, 64, 65), (68, 69, 71, 70), (75, 74, 72, 73), (76, 77, 79, 78), (83, 82, 80, 81), (84, 85, 87, 86), (88, 89, 91, 90), (95, 94, 92, 93), (99, 98, 96, 97), (100, 101, 103, 102), (104, 105, 107, 106), (108, 109, 111, 110), (112, 113, 115, 114), (116, 117, 119, 118), (120, 121, 123, 122), (124, 125, 127, 126), (128, 129, 131, 130), (132, 133, 135, 134), (136, 137, 139, 138), (140, 141, 143, 142), (144, 145, 147, 146), (148, 149, 151, 150), (152, 153, 155, 154), (156, 157, 159, 158), (160, 161, 163, 162), (164, 165, 167, 166), (168, 169, 171, 170), (172, 173, 175, 174), (176, 177, 179, 178), (180, 181, 183, 182), (184, 185, 187, 186), (188, 189, 191, 190), (192, 193, 195, 194), (196, 197, 199, 198), (200, 201, 203, 202), (204, 205, 207, 206), (208, 209, 211, 210), (212, 213, 215, 214), (216, 217, 219, 218), (220, 221, 223, 222), (224, 225, 227, 226), (228, 229, 231, 230), (232, 233, 235, 234), (236, 237, 239, 238), (240, 241, 243, 242), (244, 245, 247, 246), (248, 249, 251, 250), (252, 253, 255, 254), (256, 257, 259, 258), (260, 261, 263, 262), (264, 265, 267, 266), (268, 269, 271, 270), (272, 273, 275, 274), (276, 277, 279, 278), (280, 281, 283, 282), (284, 285, 287, 286), (288, 289, 291, 290), (292, 293, 295, 294), (296, 297, 299, 298), (300, 301, 303, 302), (304, 305, 307, 306), (308, 309, 311, 310), (312, 313, 315, 314), (316, 317, 319, 318), (320, 321, 323, 322), (324, 325, 327, 326), (328, 329, 331, 330), (332, 333, 335, 334), (336, 337, 339, 338), (340, 341, 343, 342), (344, 345, 347, 346), (348, 349, 351, 350), (352, 353, 355, 354), (356, 357, 359, 358), (360, 361, 363, 362), (364, 365, 367, 366), (368, 369, 371, 370), (372, 373, 375, 374), (376, 377, 379, 378), (380, 381, 383, 382), (384, 385, 387, 386), (388, 389, 391, 390), (392, 393, 395, 394), (396, 397, 399, 398), (400, 401, 403, 402), (404, 405, 407, 406), (408, 409, 411, 410), (412, 413, 415, 414), (416, 417, 419, 418), (420, 421, 423, 422), (424, 425, 427, 426), (428, 429, 431, 430), (432, 433, 435, 434), (436, 437, 439, 438), (440, 441, 443, 442), (444, 445, 447, 446), (448, 449, 451, 450), (452, 453, 455, 454), (456, 457, 459, 458), (460, 461, 463, 462), (464, 465, 467, 466), (468, 469, 471, 470), (472, 473, 475, 474), (476, 477, 479, 478), (480, 481, 483, 482), (484, 485, 487, 486), (488, 489, 491, 490), (492, 493, 495, 494), (496, 497, 499, 498), (500, 501, 503, 502), (504, 505, 507, 506), (508, 509, 511, 510), (512, 513, 515, 514), (516, 517, 519, 518), (520, 521, 523, 522), (524, 525, 527, 526), (528, 529, 531, 530), (532, 533, 535, 534), (536, 537, 539, 538), (540, 541, 543, 542), (544, 545, 547, 546), (548, 549, 551, 550), (552, 553, 555, 554), (556, 557, 559, 558), (560, 561, 563, 562), (564, 565, 567, 566), (568, 569, 571, 570), (572, 573, 575, 574), (576, 577, 579, 578), (580, 581, 583, 582), (584, 585, 587, 586), (588, 589, 591, 590), (592, 593, 595, 594), (596, 597, 599, 598), (600, 601, 603, 602), (604, 605, 607, 606), (608, 609, 611, 610), (612, 613, 615, 614), (616, 617, 619, 618), (620, 621, 623, 622), (624, 625, 627, 626), (628, 629, 631, 630), (632, 633, 635, 634), (636, 637, 639, 638), (640, 641, 643, 642), (644, 645, 647, 646), (648, 649, 651, 650), (652, 653, 655, 654), (656, 657, 659, 658), (660, 661, 663, 662), (664, 665, 667, 666), (668, 669, 671, 670), (672, 673, 675, 674), (676, 677, 679, 678), (680, 681, 683, 682), (684, 685, 687, 686), (688, 689, 691, 690), (692, 693, 695, 694), (696, 697, 699, 698), (700, 701, 703, 702), (704, 705, 707, 706), (708, 709, 711, 710), (712, 713, 715, 714), (716, 717, 719, 718), (720, 721, 723, 722), (724, 725, 727, 726), (728, 729, 731, 730), (732, 733, 735, 734), (736, 737, 739, 738), (740, 741, 743, 742), (744, 745, 747, 746), (748, 749, 751, 750), (752, 753, 755, 754), (756, 757, 759, 758), (760, 761, 763, 762), (764, 765, 767, 766), (768, 769, 771, 770), (772, 773, 775, 774), (776, 777, 779, 778), (780, 781, 783, 782), (784, 785, 787, 786), (788, 789, 791, 790), (792, 793, 795, 794), (796, 797, 799, 798), (800, 801, 803, 802), (804, 805, 807, 806), (808, 809, 811, 810), (812, 813, 815, 814), (816, 817, 819, 818), (820, 821, 823, 822), (824, 825, 827, 826), (828, 829, 831, 830), (832, 833, 835, 834), (836, 837, 839, 838), (840, 841, 843, 842), (844, 845, 847, 846), (848, 849, 851, 850), (852, 853, 855, 854), (856, 857, 859, 858), (860, 861, 863, 862), (864, 865, 867, 866), (868, 869, 871, 870), (872, 873, 875, 874), (876, 877, 879, 878), (880, 881, 883, 882), (884, 885, 887, 886), (888, 889, 891, 890), (892, 893, 895, 894), (896, 897, 899, 898), (900, 901, 903, 902), (904, 905, 907, 906), (908, 909, 911, 910), (912, 913, 915, 914), (916, 917, 919, 918), (920, 921, 923, 922), (924, 925, 927, 926), (928, 929, 931, 930), (932, 933, 935, 934), (936, 937, 939, 938), (940, 941, 943, 942), (944, 945, 947, 946), (948, 949, 951, 950), (952, 953, 955, 954), (959, 957, 956, 958), (960, 961, 963, 962), (964, 965, 967, 966), (968, 969, 971, 970), (972, 973, 975, 974), (976, 977, 979, 978), (980, 982, 983, 981), (984, 986, 987, 985), (988, 990, 991, 989), (992, 994, 995, 993), (996, 997, 999, 998), (1000, 1001, 1003, 1002), (1004, 1005, 1007, 1006), (1008, 1009, 1011, 1010), (1012, 1014, 1015, 1013), (1016, 1018, 1019, 1017), (1020, 1022, 1023, 1021), (1024, 1026, 1027, 1025), (1028, 1030, 1031, 1029), (1032, 1033, 1035, 1034), (1036, 1037, 1039, 1038), (1040, 1041, 1043, 1042), (1044, 1045, 1047, 1046), (1048, 1049, 1051, 1050), (1052, 1053, 1055, 1054), (1056, 1057, 1059, 1058), (1060, 1061, 1063, 1062), (1064, 1065, 1067, 1066), (1068, 1069, 1071, 1070), (1072, 1073, 1075, 1074), (1076, 1077, 1079, 1078), (1083, 1082, 1080, 1081), (1084, 1085, 1087, 1086), (1088, 1089, 1091, 1090), (1092, 1093, 1095, 1094), (1096, 1097, 1099, 1098), (1100, 1101, 1103, 1102), (1104, 1105, 1107, 1106), (1108, 1110, 1111, 1109), (1115, 1113, 1112, 1114), (1116, 1117, 1119, 1118), (1120, 1122, 1123, 1121), (1124, 1126, 1127, 1125), (1128, 1130, 1131, 1129), (1132, 1134, 1135, 1133), (1136, 1138, 1139, 1137), (1140, 1142, 1143, 1141), (1144, 1146, 1147, 1145), (1148, 1150, 1151, 1149), (1152, 1154, 1155, 1153), (1156, 1158, 1159, 1157), (1160, 1162, 1163, 1161), (1164, 1166, 1167, 1165), (1168, 1170, 1171, 1169), (1172, 1173, 1175, 1174), (1176, 1177, 1179, 1178), (1180, 1181, 1183, 1182), (1184, 1185, 1187, 1186), (1188, 1189, 1191, 1190), (1192, 1193, 1195, 1194), (1196, 1197, 1199, 1198), (1200, 1201, 1203, 1202), (1204, 1205, 1207, 1206), (1208, 1209, 1211, 1210), (1212, 1213, 1215, 1214), (1216, 1217, 1219, 1218), (1220, 1221, 1223, 1222), (1224, 1225, 1227, 1226), (1228, 1229, 1231, 1230), (1232, 1234, 1235, 1233), (1236, 1238, 1239, 1237), (1240, 1242, 1243, 1241), (1244, 1246, 1247, 1245), (1248, 1250, 1251, 1249), (1252, 1254, 1255, 1253), (1256, 1258, 1259, 1257), (1260, 1262, 1263, 1261), (1264, 1266, 1267, 1265), (1268, 1270, 1271, 1269), (1272, 1274, 1275, 1273), (1276, 1278, 1279, 1277), (1280, 1282, 1283, 1281), (1284, 1286, 1287, 1285), (1288, 1290, 1291, 1289), (1292, 1293, 1295, 1294), (1296, 1297, 1299, 1298), (1300, 1301, 1303, 1302), (1304, 1305, 1307, 1306), (1308, 1309, 1311, 1310), (1312, 1313, 1315, 1314), (1316, 1317, 1319, 1318), (1320, 1321, 1323, 1322), (1324, 1325, 1327, 1326), (1328, 1330, 1331, 1329), (1332, 1334, 1335, 1333), (1336, 1337, 1339, 1338), (1340, 1342, 1343, 1341), (1344, 1345, 1347, 1346), (1348, 1350, 1351, 1349), (1352, 1353, 1355, 1354), (1356, 1358, 1359, 1357), (1360, 1361, 1363, 1362), (1364, 1365, 1367, 1366), (1368, 1370, 1371, 1369), (1372, 1374, 1375, 1373), (1376, 1378, 1379, 1377), (1380, 1382, 1383, 1381), (1384, 1386, 1387, 1385), (1388, 1390, 1391, 1389), (1392, 1394, 1395, 1393), (1396, 1398, 1399, 1397), (1400, 1402, 1403, 1401), (1404, 1406, 1407, 1405), (1408, 1409, 1411, 1410), (1412, 1413, 1415, 1414), (1416, 1417, 1419, 1418), (1420, 1421, 1423, 1422), (1424, 1425, 1427, 1426), (1428, 1429, 1431, 1430), (1432, 1433, 1435, 1434), (1436, 1437, 1439, 1438), (1440, 1441, 1443, 1442), (1444, 1445, 1447, 1446), (1448, 1449, 1451, 1450), (1452, 1453, 1455, 1454), (1456, 1458, 1459, 1457), (1460, 1462, 1463, 1461), (1464, 1466, 1467, 1465), (1468, 1470, 1471, 1469), (1472, 1474, 1475, 1473), (1476, 1478, 1479, 1477), (1480, 1482, 1483, 1481), (1484, 1485, 1487, 1486), (1488, 1490, 1491, 1489), (1492, 1494, 1495, 1493), (1496, 1498, 1499, 1497), (1500, 1502, 1503, 1501), (1504, 1506, 1507, 1505), (1508, 1509, 1511, 1510), (1512, 1513, 1515, 1514), (1516, 1517, 1519, 1518), (1520, 1521, 1523, 1522), (1524, 1526, 1527, 1525), (1528, 1530, 1531, 1529), (1532, 1534, 1535, 1533), (1536, 1538, 1539, 1537), (1540, 1541, 1543, 1542), (1544, 1545, 1547, 1546), (1548, 1549, 1551, 1550), (1552, 1553, 1555, 1554), (1556, 1557, 1559, 1558), (1560, 1561, 1563, 1562), (1564, 1565, 1567, 1566), (1568, 1569, 1571, 1570), (1572, 1573, 1575, 1574), (1576, 1578, 1579, 1577), (1580, 1582, 1583, 1581), (1584, 1586, 1587, 1585), (1588, 1590, 1591, 1589), (1592, 1594, 1595, 1593), (1596, 1598, 1599, 1597), (1600, 1602, 1603, 1601), (1604, 1606, 1607, 1605), (1608, 1610, 1611, 1609), (1612, 1614, 1615, 1613), (1616, 1618, 1619, 1617), (1620, 1622, 1623, 1621), (1624, 1626, 1627, 1625), (1628, 1630, 1631, 1629), (1632, 1634, 1635, 1633), (1636, 1638, 1639, 1637), (1640, 1642, 1643, 1641), (1644, 1646, 1647, 1645), (1648, 1649, 1651, 1650), (1652, 1653, 1655, 1654), (1656, 1657, 1659, 1658), (1660, 1661, 1663, 1662), (1664, 1665, 1667, 1666), (1668, 1669, 1671, 1670), (1672, 1673, 1675, 1674), (1676, 1677, 1679, 1678), (1680, 1681, 1683, 1682), (1684, 1685, 1687, 1686), (1688, 1689, 1691, 1690), (1692, 1693, 1695, 1694), (1696, 1698, 1699, 1697), (1700, 1702, 1703, 1701), (1704, 1706, 1707, 1705), (1708, 1709, 1711, 1710), (1712, 1714, 1715, 1713), (1716, 1718, 1719, 1717), (1720, 1721, 1723, 1722), (1724, 1725, 1727, 1726), (1728, 1729, 1731, 1730), (1732, 1733, 1735, 1734), (1736, 1737, 1739, 1738), (1740, 1742, 1743, 1741), (1744, 1746, 1747, 1745), (1748, 1750, 1751, 1749), (1752, 1754, 1755, 1753), (1756, 1758, 1759, 1757), (1760, 1762, 1763, 1761), (1764, 1766, 1767, 1765), (1768, 1770, 1771, 1769), (1772, 1774, 1775, 1773), (1776, 1778, 1779, 1777), (1780, 1782, 1783, 1781), (1784, 1786, 1787, 1785), (1788, 1789, 1791, 1790), (1792, 1793, 1795, 1794), (1796, 1797, 1799, 1798), (1800, 1801, 1803, 1802), (1804, 1805, 1807, 1806), (1808, 1809, 1811, 1810), (1812, 1813, 1815, 1814), (1816, 1817, 1819, 1818), (1820, 1821, 1823, 1822), (1824, 1826, 1827, 1825), (1828, 1830, 1831, 1829), (1832, 1834, 1835, 1833), (1836, 1838, 1839, 1837), (1840, 1842, 1843, 1841), (1844, 1846, 1847, 1845), (1848, 1850, 1851, 1849), (1852, 1854, 1855, 1853), (1856, 1858, 1859, 1857), (1863, 1862, 1860, 1861), (1864, 1865, 1867, 1866), (1868, 1869, 1871, 1870), (1872, 1873, 1875, 1874), (1876, 1877, 1879, 1878)])
_uv = me_plane.uv_layers.new(name='UVMap')
_uv.uv.foreach_set('vector', [0.0, 0.0, 1.0, 0.0, 1.0, 1.0, 0.0, 1.0, 0.0, 0.0, 1.0, 0.0, 1.0, 1.0, 0.0, 1.0, 0.0, 0.0, 1.0, 0.0, 1.0, 1.0, 0.0, 1.0, 0.0, 0.0, 1.0, 0.0, 1.0, 1.0, 0.0, 1.0, 0.0, 0.0, 1.0, 0.0, 1.0, 1.0, 0.0, 1.0, 0.0, 0.0, 1.0, 0.0, 1.0, 1.0, 0.0, 1.0, 0.0, 0.0, 1.0, 0.0, 1.0, 1.0, 0.0, 1.0, 0.0, 0.0, 1.0, 0.0, 1.0, 1.0, 0.0, 1.0, 0.0, 0.0, 1.0, 0.0, 1.0, 1.0, 0.0, 1.0, 0.25, 0.0, 1.0, 0.0, 1.0, 0.75, 0.25, 0.75, 0.1875, 0.3125, 1.0, 0.3125, 1.0, 0.75, 0.1875, 0.75, 0.3125, 0.75, 0.3125, 0.25, 1.0, 0.25, 1.0, 0.75, 0.3125, 0.75, 0.3125, 0.25, 1.0, 0.25, 1.0, 0.75, 0.25, 0.25, 1.0, 0.25, 1.0, 1.0, 0.25, 1.0, 0.0, 0.25, 0.75, 0.25, 0.75, 1.0, 0.0, 1.0, 0.0, 0.0, 0.75, 0.0, 0.75, 0.75, 0.0, 0.75, 0.3125, 0.75, 0.3125, 0.25, 1.0, 0.25, 1.0, 0.75, 0.1875, 0.3125, 1.0, 0.3125, 1.0, 0.75, 0.1875, 0.75, 0.1875, 0.3125, 1.0, 0.3125, 1.0, 0.75, 0.1875, 0.75, -2.98e-08, 0.75, 0.0, 0.25, 0.6875, 0.25, 0.6875, 0.75, 0.0, 0.3125, 0.8125, 0.3125, 0.8125, 0.75, 0.0, 0.75, -2.98e-08, 0.75, 0.0, 0.25, 0.6875, 0.25, 0.6875, 0.75, -2.98e-08, 0.75, 0.0, 0.25, 0.6875, 0.25, 0.6875, 0.75, 0.0, 0.3125, 0.8125, 0.3125, 0.8125, 0.75, 0.0, 0.75, 0.0, 0.3125, 0.8125, 0.3125, 0.8125, 0.75, 0.0, 0.75, 0.0, 0.0, 1.0, 0.0, 1.0, 1.0, 0.0, 1.0, 0.0, 0.0, 1.0, 0.0, 1.0, 1.0, 0.0, 1.0, 0.0, 0.0, 1.0, 0.0, 1.0, 1.0, 0.0, 1.0, 0.0, 0.0, 1.0, 0.0, 1.0, 1.0, 0.0, 1.0, 0.0, 0.0, 1.0, 0.0, 1.0, 1.0, 0.0, 1.0, 0.0, 0.0, 1.0, 0.0, 1.0, 1.0, 0.0, 1.0, 0.0, 0.0, 1.0, 0.0, 1.0, 1.0, 0.0, 1.0, 0.0, 0.0, 1.0, 0.0, 1.0, 1.0, 0.0, 1.0, 0.0, 0.0, 1.0, 0.0, 1.0, 1.0, 0.0, 1.0, 0.0, 0.0, 1.0, 0.0, 1.0, 1.0, 0.0, 1.0, 0.0, 0.0, 1.0, 0.0, 1.0, 1.0, 0.0, 1.0, 0.0, 0.0, 1.0, 0.0, 1.0, 1.0, 0.0, 1.0, 0.0, 0.0, 1.0, 0.0, 1.0, 1.0, 0.0, 1.0, 0.0, 0.0, 1.0, 0.0, 1.0, 1.0, 0.0, 1.0, 0.0, 0.0, 1.0, 0.0, 1.0, 1.0, 0.0, 1.0, 0.0, 0.0, 1.0, 0.0, 1.0, 1.0, 0.0, 1.0, 0.0, 0.0, 1.0, 0.0, 1.0, 1.0, 0.0, 1.0, 0.0, 0.0, 1.0, 0.0, 1.0, 1.0, 0.0, 1.0, 0.0, 0.0, 1.0, 0.0, 1.0, 1.0, 0.0, 1.0, 0.0, 0.0, 1.0, 0.0, 1.0, 1.0, 0.0, 1.0, 0.0, 0.0, 1.0, 0.0, 1.0, 1.0, 0.0, 1.0, 0.0, 0.0, 1.0, 0.0, 1.0, 1.0, 0.0, 1.0, 0.0, 0.0, 1.0, 0.0, 1.0, 1.0, 0.0, 1.0, 0.0, 0.0, 1.0, 0.0, 1.0, 1.0, 0.0, 1.0, 0.0, 0.0, 1.0, 0.0, 1.0, 1.0, 0.0, 1.0, 0.0, 0.0, 1.0, 0.0, 1.0, 1.0, 0.0, 1.0, 0.0, 0.0, 1.0, 0.0, 1.0, 1.0, 0.0, 1.0, 0.0, 0.0, 1.0, 0.0, 1.0, 1.0, 0.0, 1.0, 0.0, 0.0, 1.0, 0.0, 1.0, 1.0, 0.0, 1.0, 0.0, 0.0, 1.0, 0.0, 1.0, 1.0, 0.0, 1.0, 0.0, 0.0, 1.0, 0.0, 1.0, 1.0, 0.0, 1.0, 0.0, 0.0, 1.0, 0.0, 1.0, 1.0, 0.0, 1.0, 0.0, 0.0, 1.0, 0.0, 1.0, 1.0, 0.0, 1.0, 0.0, 0.0, 1.0, 0.0, 1.0, 1.0, 0.0, 1.0, 0.0, 0.0, 1.0, 0.0, 1.0, 1.0, 0.0, 1.0, 0.0, 0.0, 1.0, 0.0, 1.0, 1.0, 0.0, 1.0, 0.0, 0.0, 1.0, 0.0, 1.0, 1.0, 0.0, 1.0, 0.0, 0.0, 1.0, 0.0, 1.0, 1.0, 0.0, 1.0, 0.0, 0.0, 1.0, 0.0, 1.0, 1.0, 0.0, 1.0, 0.0, 0.0, 1.0, 0.0, 1.0, 1.0, 0.0, 1.0, 0.0, 0.0, 1.0, 0.0, 1.0, 1.0, 0.0, 1.0, 0.0, 0.0, 1.0, 0.0, 1.0, 1.0, 0.0, 1.0, 0.0, 0.0, 1.0, 0.0, 1.0, 1.0, 0.0, 1.0, 0.0, 0.0, 1.0, 0.0, 1.0, 1.0, 0.0, 1.0, 0.0, 0.0, 1.0, 0.0, 1.0, 1.0, 0.0, 1.0, 0.0, 0.0, 1.0, 0.0, 1.0, 1.0, 0.0, 1.0, 0.0, 0.0, 1.0, 0.0, 1.0, 1.0, 0.0, 1.0, 0.0, 0.0, 1.0, 0.0, 1.0, 1.0, 0.0, 1.0, 0.0, 0.0, 1.0, 0.0, 1.0, 1.0, 0.0, 1.0, 0.0, 0.0, 1.0, 0.0, 1.0, 1.0, 0.0, 1.0, 0.0, 0.0, 1.0, 0.0, 1.0, 1.0, 0.0, 1.0, 0.0, 0.0, 1.0, 0.0, 1.0, 1.0, 0.0, 1.0, 0.0, 0.0, 1.0, 0.0, 1.0, 1.0, 0.0, 1.0, 0.0, 0.0, 1.0, 0.0, 1.0, 1.0, 0.0, 1.0, 0.0, 0.0, 1.0, 0.0, 1.0, 1.0, 0.0, 1.0, 0.0, 0.0, 1.0, 0.0, 1.0, 1.0, 0.0, 1.0, 0.0, 0.0, 1.0, 0.0, 1.0, 1.0, 0.0, 1.0, 0.0, 0.0, 1.0, 0.0, 1.0, 1.0, 0.0, 1.0, 0.0, 0.0, 1.0, 0.0, 1.0, 1.0, 0.0, 1.0, 0.0, 0.0, 1.0, 0.0, 1.0, 1.0, 0.0, 1.0, 0.0, 0.0, 1.0, 0.0, 1.0, 1.0, 0.0, 1.0, 0.0, 0.0, 1.0, 0.0, 1.0, 1.0, 0.0, 1.0, 0.0, 0.0, 1.0, 0.0, 1.0, 1.0, 0.0, 1.0, 0.0, 0.0, 1.0, 0.0, 1.0, 1.0, 0.0, 1.0, 0.0, 0.0, 1.0, 0.0, 1.0, 1.0, 0.0, 1.0, 0.0, 0.0, 1.0, 0.0, 1.0, 1.0, 0.0, 1.0, 0.0, 0.0, 1.0, 0.0, 1.0, 1.0, 0.0, 1.0, 0.0, 0.0, 1.0, 0.0, 1.0, 1.0, 0.0, 1.0, 0.0, 0.0, 1.0, 0.0, 1.0, 1.0, 0.0, 1.0, 0.0, 0.0, 1.0, 0.0, 1.0, 1.0, 0.0, 1.0, 0.0, 0.0, 1.0, 0.0, 1.0, 1.0, 0.0, 1.0, 0.0, 0.0, 1.0, 0.0, 1.0, 1.0, 0.0, 1.0, 0.0, 0.0, 1.0, 0.0, 1.0, 1.0, 0.0, 1.0, 0.0, 0.0, 1.0, 0.0, 1.0, 1.0, 0.0, 1.0, 0.0, 0.0, 1.0, 0.0, 1.0, 1.0, 0.0, 1.0, 0.0, 0.0, 1.0, 0.0, 1.0, 1.0, 0.0, 1.0, 0.0, 0.0, 1.0, 0.0, 1.0, 1.0, 0.0, 1.0, 0.0, 0.0, 1.0, 0.0, 1.0, 1.0, 0.0, 1.0, 0.0, 0.0, 1.0, 0.0, 1.0, 1.0, 0.0, 1.0, 0.0, 0.0, 1.0, 0.0, 1.0, 1.0, 0.0, 1.0, 0.0, 0.0, 1.0, 0.0, 1.0, 1.0, 0.0, 1.0, 0.0, 0.0, 1.0, 0.0, 1.0, 1.0, 0.0, 1.0, 0.0, 0.0, 1.0, 0.0, 1.0, 1.0, 0.0, 1.0, 0.0, 0.0, 1.0, 0.0, 1.0, 1.0, 0.0, 1.0, 0.0, 0.0, 1.0, 0.0, 1.0, 1.0, 0.0, 1.0, 0.0, 0.0, 1.0, 0.0, 1.0, 1.0, 0.0, 1.0, 0.0, 0.0, 1.0, 0.0, 1.0, 1.0, 0.0, 1.0, 0.0, 0.0, 1.0, 0.0, 1.0, 1.0, 0.0, 1.0, 0.0, 0.0, 1.0, 0.0, 1.0, 1.0, 0.0, 1.0, 0.0, 0.0, 1.0, 0.0, 1.0, 1.0, 0.0, 1.0, 0.0, 0.0, 1.0, 0.0, 1.0, 1.0, 0.0, 1.0, 0.0, 0.0, 1.0, 0.0, 1.0, 1.0, 0.0, 1.0, 0.0, 0.0, 1.0, 0.0, 1.0, 1.0, 0.0, 1.0, 0.0, 0.0, 1.0, 0.0, 1.0, 1.0, 0.0, 1.0, 0.0, 0.0, 1.0, 0.0, 1.0, 1.0, 0.0, 1.0, 0.0, 0.0, 1.0, 0.0, 1.0, 1.0, 0.0, 1.0, 0.0, 0.0, 1.0, 0.0, 1.0, 1.0, 0.0, 1.0, 0.0, 0.0, 1.0, 0.0, 1.0, 1.0, 0.0, 1.0, 0.0, 0.0, 1.0, 0.0, 1.0, 1.0, 0.0, 1.0, 0.0, 0.0, 1.0, 0.0, 1.0, 1.0, 0.0, 1.0, 0.0, 0.0, 1.0, 0.0, 1.0, 1.0, 0.0, 1.0, 0.0, 0.0, 1.0, 0.0, 1.0, 1.0, 0.0, 1.0, 0.0, 0.0, 1.0, 0.0, 1.0, 1.0, 0.0, 1.0, 0.0, 0.0, 1.0, 0.0, 1.0, 1.0, 0.0, 1.0, 0.0, 0.0, 1.0, 0.0, 1.0, 1.0, 0.0, 1.0, 0.0, 0.0, 1.0, 0.0, 1.0, 1.0, 0.0, 1.0, 0.0, 0.0, 1.0, 0.0, 1.0, 1.0, 0.0, 1.0, 0.0, 0.0, 1.0, 0.0, 1.0, 1.0, 0.0, 1.0, 0.0, 0.0, 1.0, 0.0, 1.0, 1.0, 0.0, 1.0, 0.0, 0.0, 1.0, 0.0, 1.0, 1.0, 0.0, 1.0, 0.0, 0.0, 1.0, 0.0, 1.0, 1.0, 0.0, 1.0, 0.0, 0.0, 1.0, 0.0, 1.0, 1.0, 0.0, 1.0, 0.0, 0.0, 1.0, 0.0, 1.0, 1.0, 0.0, 1.0, 0.0, 0.0, 1.0, 0.0, 1.0, 1.0, 0.0, 1.0, 0.0, 0.0, 1.0, 0.0, 1.0, 1.0, 0.0, 1.0, 0.0, 0.0, 1.0, 0.0, 1.0, 1.0, 0.0, 1.0, 0.0, 0.0, 1.0, 0.0, 1.0, 1.0, 0.0, 1.0, 0.0, 0.0, 1.0, 0.0, 1.0, 1.0, 0.0, 1.0, 0.0, 0.0, 1.0, 0.0, 1.0, 1.0, 0.0, 1.0, 0.0, 0.0, 1.0, 0.0, 1.0, 1.0, 0.0, 1.0, 0.0, 0.0, 1.0, 0.0, 1.0, 1.0, 0.0, 1.0, 0.0, 0.0, 1.0, 0.0, 1.0, 1.0, 0.0, 1.0, 0.0, 0.0, 1.0, 0.0, 1.0, 1.0, 0.0, 1.0, 0.0, 0.0, 1.0, 0.0, 1.0, 1.0, 0.0, 1.0, 0.0, 0.0, 1.0, 0.0, 1.0, 1.0, 0.0, 1.0, 0.0, 0.0, 1.0, 0.0, 1.0, 1.0, 0.0, 1.0, 0.0, 0.0, 1.0, 0.0, 1.0, 1.0, 0.0, 1.0, 0.0, 0.0, 1.0, 0.0, 1.0, 1.0, 0.0, 1.0, 0.0, 0.0, 1.0, 0.0, 1.0, 1.0, 0.0, 1.0, 0.0, 0.0, 1.0, 0.0, 1.0, 1.0, 0.0, 1.0, 0.0, 0.0, 1.0, 0.0, 1.0, 1.0, 0.0, 1.0, 0.0, 0.0, 1.0, 0.0, 1.0, 1.0, 0.0, 1.0, 0.0, 0.0, 1.0, 0.0, 1.0, 1.0, 0.0, 1.0, 0.0, 0.0, 1.0, 0.0, 1.0, 1.0, 0.0, 1.0, 0.0, 0.0, 1.0, 0.0, 1.0, 1.0, 0.0, 1.0, 0.0, 0.0, 1.0, 0.0, 1.0, 1.0, 0.0, 1.0, 0.0, 0.0, 1.0, 0.0, 1.0, 1.0, 0.0, 1.0, 0.0, 0.0, 1.0, 0.0, 1.0, 1.0, 0.0, 1.0, 0.0, 0.0, 1.0, 0.0, 1.0, 1.0, 0.0, 1.0, 0.0, 0.0, 1.0, 0.0, 1.0, 1.0, 0.0, 1.0, 0.0, 0.0, 1.0, 0.0, 1.0, 1.0, 0.0, 1.0, 0.0, 0.0, 1.0, 0.0, 1.0, 1.0, 0.0, 1.0, 0.0, 0.0, 1.0, 0.0, 1.0, 1.0, 0.0, 1.0, 0.0, 0.0, 1.0, 0.0, 1.0, 1.0, 0.0, 1.0, 0.0, 0.0, 1.0, 0.0, 1.0, 1.0, 0.0, 1.0, 0.0, 0.0, 1.0, 0.0, 1.0, 1.0, 0.0, 1.0, 0.0, 0.0, 1.0, 0.0, 1.0, 1.0, 0.0, 1.0, 0.0, 0.0, 1.0, 0.0, 1.0, 1.0, 0.0, 1.0, 0.0, 0.0, 1.0, 0.0, 1.0, 1.0, 0.0, 1.0, 0.0, 0.0, 1.0, 0.0, 1.0, 1.0, 0.0, 1.0, 0.0, 0.0, 1.0, 0.0, 1.0, 1.0, 0.0, 1.0, 0.0, 0.0, 1.0, 0.0, 1.0, 1.0, 0.0, 1.0, 0.0, 0.0, 1.0, 0.0, 1.0, 1.0, 0.0, 1.0, 0.0, 0.0, 1.0, 0.0, 1.0, 1.0, 0.0, 1.0, 0.0, 0.0, 1.0, 0.0, 1.0, 1.0, 0.0, 1.0, 0.0, 0.0, 1.0, 0.0, 1.0, 1.0, 0.0, 1.0, 0.0, 0.0, 1.0, 0.0, 1.0, 1.0, 0.0, 1.0, 0.0, 0.0, 1.0, 0.0, 1.0, 1.0, 0.0, 1.0, 0.0, 0.0, 1.0, 0.0, 1.0, 1.0, 0.0, 1.0, 0.0, 0.0, 1.0, 0.0, 1.0, 1.0, 0.0, 1.0, 0.0, 0.0, 1.0, 0.0, 1.0, 1.0, 0.0, 1.0, 0.0, 0.0, 1.0, 0.0, 1.0, 1.0, 0.0, 1.0, 0.0, 0.0, 1.0, 0.0, 1.0, 1.0, 0.0, 1.0, 0.0, 0.0, 1.0, 0.0, 1.0, 1.0, 0.0, 1.0, 0.0, 0.0, 1.0, 0.0, 1.0, 1.0, 0.0, 1.0, 0.0, 0.0, 1.0, 0.0, 1.0, 1.0, 0.0, 1.0, 0.0, 0.0, 1.0, 0.0, 1.0, 1.0, 0.0, 1.0, 0.0, 0.0, 1.0, 0.0, 1.0, 1.0, 0.0, 1.0, 0.0, 0.0, 1.0, 0.0, 1.0, 1.0, 0.0, 1.0, 0.0, 0.0, 1.0, 0.0, 1.0, 1.0, 0.0, 1.0, 0.0, 0.0, 1.0, 0.0, 1.0, 1.0, 0.0, 1.0, 0.0, 0.0, 1.0, 0.0, 1.0, 1.0, 0.0, 1.0, 0.0, 0.0, 1.0, 0.0, 1.0, 1.0, 0.0, 1.0, 0.0, 0.0, 1.0, 0.0, 1.0, 1.0, 0.0, 1.0, 0.0, 0.0, 1.0, 0.0, 1.0, 1.0, 0.0, 1.0, 0.0, 0.0, 1.0, 0.0, 1.0, 1.0, 0.0, 1.0, 0.0, 0.0, 1.0, 0.0, 1.0, 1.0, 0.0, 1.0, 0.0, 0.0, 1.0, 0.0, 1.0, 1.0, 0.0, 1.0, 0.0, 0.0, 1.0, 0.0, 1.0, 1.0, 0.0, 1.0, 0.0, 0.0, 1.0, 0.0, 1.0, 1.0, 0.0, 1.0, 0.0, 0.0, 1.0, 0.0, 1.0, 1.0, 0.0, 1.0, 0.0, 0.0, 1.0, 0.0, 1.0, 1.0, 0.0, 1.0, 0.0, 0.0, 1.0, 0.0, 1.0, 1.0, 0.0, 1.0, 0.0, 0.0, 1.0, 0.0, 1.0, 1.0, 0.0, 1.0, 0.0, 0.0, 1.0, 0.0, 1.0, 1.0, 0.0, 1.0, 0.0, 0.0, 1.0, 0.0, 1.0, 1.0, 0.0, 1.0, 0.0, 0.0, 1.0, 0.0, 1.0, 1.0, 0.0, 1.0, 0.0, 0.0, 1.0, 0.0, 1.0, 1.0, 0.0, 1.0, 0.0, 0.0, 1.0, 0.0, 1.0, 1.0, 0.0, 1.0, 0.0, 0.0, 1.0, 0.0, 1.0, 1.0, 0.0, 1.0, 0.0, 0.0, 1.0, 0.0, 1.0, 1.0, 0.0, 1.0, 0.0, 0.0, 1.0, 0.0, 1.0, 1.0, 0.0, 1.0, 0.0, 0.0, 1.0, 0.0, 1.0, 1.0, 0.0, 1.0, 0.0, 0.0, 1.0, 0.0, 1.0, 1.0, 0.0, 1.0, 0.0, 0.0, 1.0, 0.0, 1.0, 1.0, 0.0, 1.0, 0.0, 0.0, 1.0, 0.0, 1.0, 1.0, 0.0, 1.0, 0.0, 0.0, 1.0, 0.0, 1.0, 1.0, 0.0, 1.0, 0.0, 0.0, 1.0, 0.0, 1.0, 1.0, 0.0, 1.0, 0.0, 0.0, 1.0, 0.0, 1.0, 1.0, 0.0, 1.0, 0.0, 0.0, 1.0, 0.0, 1.0, 1.0, 0.0, 1.0, 0.0, 0.0, 1.0, 0.0, 1.0, 1.0, 0.0, 1.0, 0.0, 0.0, 1.0, 0.0, 1.0, 1.0, 0.0, 1.0, 0.0, 0.0, 1.0, 0.0, 1.0, 1.0, 0.0, 1.0, 0.0, 0.0, 1.0, 0.0, 1.0, 1.0, 0.0, 1.0, 0.0, 0.0, 1.0, 0.0, 1.0, 1.0, 0.0, 1.0, 0.0, 0.0, 1.0, 0.0, 1.0, 1.0, 0.0, 1.0, 0.0, 0.0, 1.0, 0.0, 1.0, 1.0, 0.0, 1.0, 0.0, 0.0, 1.0, 0.0, 1.0, 1.0, 0.0, 1.0, 0.0, 0.0, 1.0, 0.0, 1.0, 1.0, 0.0, 1.0, 0.0, 0.0, 1.0, 0.0, 1.0, 1.0, 0.0, 1.0, 0.0, 0.0, 1.0, 0.0, 1.0, 1.0, 0.0, 1.0, 0.0, 0.0, 1.0, 0.0, 1.0, 1.0, 0.0, 1.0, 9.998e-05, 0.9999, 9.998e-05, 0.0001001, 0.9999, 9.998e-05, 0.9999, 0.9999, 9.998e-05, 0.9999, 9.998e-05, 0.0001001, 0.9999, 9.998e-05, 0.9999, 0.9999, 9.998e-05, 0.9999, 0.9999, 0.9999, 0.9999, 9.998e-05, 9.998e-05, 0.0001001, 9.998e-05, 0.9999, 9.998e-05, 0.0001001, 0.9999, 9.998e-05, 0.9999, 0.9999, 9.998e-05, 0.9999, 9.998e-05, 0.0001001, 0.9999, 9.998e-05, 0.9999, 0.9999, 9.998e-05, 0.9999, 9.998e-05, 0.0001001, 0.9999, 9.998e-05, 0.9999, 0.9999, 9.998e-05, 0.9999, 9.998e-05, 0.0001001, 0.9999, 9.998e-05, 0.9999, 0.9999, 9.998e-05, 0.9999, 9.998e-05, 0.0001001, 0.9999, 9.998e-05, 0.9999, 0.9999, 9.998e-05, 0.9999, 0.9999, 0.9999, 0.9999, 9.998e-05, 9.998e-05, 0.0001001, 9.998e-05, 0.9999, 0.9999, 0.9999, 0.9999, 9.998e-05, 9.998e-05, 0.0001001, 9.998e-05, 0.9999, 0.9999, 0.9999, 0.9999, 9.998e-05, 9.998e-05, 0.0001001, 9.998e-05, 0.9999, 0.9999, 0.9999, 0.9999, 9.998e-05, 9.998e-05, 0.0001001, 9.998e-05, 0.9999, 9.998e-05, 0.0001001, 0.9999, 9.998e-05, 0.9999, 0.9999, 9.998e-05, 0.9999, 9.998e-05, 0.0001001, 0.9999, 9.998e-05, 0.9999, 0.9999, 9.998e-05, 0.9999, 9.998e-05, 0.0001001, 0.9999, 9.998e-05, 0.9999, 0.9999, 9.998e-05, 0.9999, 9.998e-05, 0.0001001, 0.9999, 9.998e-05, 0.9999, 0.9999, 9.998e-05, 0.9999, 0.9999, 0.9999, 0.9999, 9.998e-05, 9.998e-05, 0.0001001, 9.998e-05, 0.9999, 0.9999, 0.9999, 0.9999, 9.998e-05, 9.998e-05, 0.0001001, 9.998e-05, 0.9999, 0.9999, 0.9999, 0.9999, 9.998e-05, 9.998e-05, 0.0001001, 9.998e-05, 0.9999, 0.9999, 0.9999, 0.9999, 9.998e-05, 9.998e-05, 0.0001001, 9.998e-05, 0.9999, 0.9999, 0.9999, 0.9999, 9.998e-05, 9.998e-05, 0.0001001, 9.998e-05, 0.9999, 9.998e-05, 0.0001001, 0.9999, 9.998e-05, 0.9999, 0.9999, 9.998e-05, 0.9999, 9.998e-05, 0.0001001, 0.9999, 9.998e-05, 0.9999, 0.9999, 9.998e-05, 0.9999, 9.998e-05, 0.0001001, 0.9999, 9.998e-05, 0.9999, 0.9999, 9.998e-05, 0.9999, 9.998e-05, 0.0001001, 0.9999, 9.998e-05, 0.9999, 0.9999, 9.998e-05, 0.9999, 9.998e-05, 0.0001001, 0.9999, 9.998e-05, 0.9999, 0.9999, 9.998e-05, 0.9999, 9.998e-05, 0.0001001, 0.9999, 9.998e-05, 0.9999, 0.9999, 9.998e-05, 0.9999, 9.998e-05, 0.0001001, 0.9999, 9.998e-05, 0.9999, 0.9999, 9.998e-05, 0.9999, 9.998e-05, 0.0001001, 0.9999, 9.998e-05, 0.9999, 0.9999, 9.998e-05, 0.9999, 9.998e-05, 0.0001001, 0.9999, 9.998e-05, 0.9999, 0.9999, 9.998e-05, 0.9999, 9.998e-05, 0.0001001, 0.9999, 9.998e-05, 0.9999, 0.9999, 9.998e-05, 0.9999, 9.998e-05, 0.0001001, 0.9999, 9.998e-05, 0.9999, 0.9999, 9.998e-05, 0.9999, 9.998e-05, 0.0001001, 0.9999, 9.998e-05, 0.9999, 0.9999, 9.998e-05, 0.9999, 9.998e-05, 0.0001001, 0.9999, 9.998e-05, 0.9999, 0.9999, 9.998e-05, 0.9999, 9.998e-05, 0.0001001, 0.9999, 9.998e-05, 0.9999, 0.9999, 9.998e-05, 0.9999, 9.998e-05, 0.0001001, 0.9999, 9.998e-05, 0.9999, 0.9999, 9.998e-05, 0.9999, 9.998e-05, 0.0001001, 0.9999, 9.998e-05, 0.9999, 0.9999, 9.998e-05, 0.9999, 9.998e-05, 0.0001001, 0.9999, 9.998e-05, 0.9999, 0.9999, 9.998e-05, 0.9999, 9.998e-05, 0.0001001, 0.9999, 9.998e-05, 0.9999, 0.9999, 9.998e-05, 0.9999, 9.998e-05, 0.0001001, 0.9999, 9.998e-05, 0.9999, 0.9999, 9.998e-05, 0.9999, 0.9999, 0.9999, 0.9999, 9.998e-05, 9.998e-05, 0.0001001, 9.998e-05, 0.9999, 0.9999, 0.9999, 0.9999, 9.998e-05, 9.998e-05, 0.0001001, 9.998e-05, 0.9999, 9.998e-05, 0.0001001, 0.9999, 9.998e-05, 0.9999, 0.9999, 9.998e-05, 0.9999, 0.9999, 0.9999, 0.9999, 9.998e-05, 9.998e-05, 0.0001001, 9.998e-05, 0.9999, 0.9999, 0.9999, 0.9999, 9.998e-05, 9.998e-05, 0.0001001, 9.998e-05, 0.9999, 0.9999, 0.9999, 0.9999, 9.998e-05, 9.998e-05, 0.0001001, 9.998e-05, 0.9999, 0.9999, 0.9999, 0.9999, 9.998e-05, 9.998e-05, 0.0001001, 9.998e-05, 0.9999, 0.9999, 0.9999, 0.9999, 9.998e-05, 9.998e-05, 0.0001001, 9.998e-05, 0.9999, 0.9999, 0.9999, 0.9999, 9.998e-05, 9.998e-05, 0.0001001, 9.998e-05, 0.9999, 0.9999, 0.9999, 0.9999, 9.998e-05, 9.998e-05, 0.0001001, 9.998e-05, 0.9999, 0.9999, 0.9999, 0.9999, 9.998e-05, 9.998e-05, 0.0001001, 9.998e-05, 0.9999, 0.9999, 0.9999, 0.9999, 9.998e-05, 9.998e-05, 0.0001001, 9.998e-05, 0.9999, 0.9999, 0.9999, 0.9999, 9.998e-05, 9.998e-05, 0.0001001, 9.998e-05, 0.9999, 0.9999, 0.9999, 0.9999, 9.998e-05, 9.998e-05, 0.0001001, 9.998e-05, 0.9999, 0.9999, 0.9999, 0.9999, 9.998e-05, 9.998e-05, 0.0001001, 9.998e-05, 0.9999, 0.9999, 0.9999, 0.9999, 9.998e-05, 9.998e-05, 0.0001001, 9.998e-05, 0.9999, 9.998e-05, 0.0001001, 0.9999, 9.998e-05, 0.9999, 0.9999, 9.998e-05, 0.9999, 9.998e-05, 0.0001001, 0.9999, 9.998e-05, 0.9999, 0.9999, 9.998e-05, 0.9999, 9.998e-05, 0.0001001, 0.9999, 9.998e-05, 0.9999, 0.9999, 9.998e-05, 0.9999, 9.998e-05, 0.0001001, 0.9999, 9.998e-05, 0.9999, 0.9999, 9.998e-05, 0.9999, 9.998e-05, 0.0001001, 0.9999, 9.998e-05, 0.9999, 0.9999, 9.998e-05, 0.9999, 9.998e-05, 0.0001001, 0.9999, 9.998e-05, 0.9999, 0.9999, 9.998e-05, 0.9999, 9.998e-05, 0.0001001, 0.9999, 9.998e-05, 0.9999, 0.9999, 9.998e-05, 0.9999, 9.998e-05, 0.0001001, 0.9999, 9.998e-05, 0.9999, 0.9999, 9.998e-05, 0.9999, 9.998e-05, 0.0001001, 0.9999, 9.998e-05, 0.9999, 0.9999, 9.998e-05, 0.9999, 9.998e-05, 0.0001001, 0.9999, 9.998e-05, 0.9999, 0.9999, 9.998e-05, 0.9999, 9.998e-05, 0.0001001, 0.9999, 9.998e-05, 0.9999, 0.9999, 9.998e-05, 0.9999, 9.998e-05, 0.0001001, 0.9999, 9.998e-05, 0.9999, 0.9999, 9.998e-05, 0.9999, 9.998e-05, 0.0001001, 0.9999, 9.998e-05, 0.9999, 0.9999, 9.998e-05, 0.9999, 9.998e-05, 0.0001001, 0.9999, 9.998e-05, 0.9999, 0.9999, 9.998e-05, 0.9999, 9.998e-05, 0.0001001, 0.9999, 9.998e-05, 0.9999, 0.9999, 9.998e-05, 0.9999, 0.9999, 0.9999, 0.9999, 9.998e-05, 9.998e-05, 0.0001001, 9.998e-05, 0.9999, 0.9999, 0.9999, 0.9999, 9.998e-05, 9.998e-05, 0.0001001, 9.998e-05, 0.9999, 0.9999, 0.9999, 0.9999, 9.998e-05, 9.998e-05, 0.0001001, 9.998e-05, 0.9999, 0.9999, 0.9999, 0.9999, 9.998e-05, 9.998e-05, 0.0001001, 9.998e-05, 0.9999, 0.9999, 0.9999, 0.9999, 9.998e-05, 9.998e-05, 0.0001001, 9.998e-05, 0.9999, 0.9999, 0.9999, 0.9999, 9.998e-05, 9.998e-05, 0.0001001, 9.998e-05, 0.9999, 0.9999, 0.9999, 0.9999, 9.998e-05, 9.998e-05, 0.0001001, 9.998e-05, 0.9999, 0.9999, 0.9999, 0.9999, 9.998e-05, 9.998e-05, 0.0001001, 9.998e-05, 0.9999, 0.9999, 0.9999, 0.9999, 9.998e-05, 9.998e-05, 0.0001001, 9.998e-05, 0.9999, 0.9999, 0.9999, 0.9999, 9.998e-05, 9.998e-05, 0.0001001, 9.998e-05, 0.9999, 0.9999, 0.9999, 0.9999, 9.998e-05, 9.998e-05, 0.0001001, 9.998e-05, 0.9999, 0.9999, 0.9999, 0.9999, 9.998e-05, 9.998e-05, 0.0001001, 9.998e-05, 0.9999, 0.9999, 0.9999, 0.9999, 9.998e-05, 9.998e-05, 0.0001001, 9.998e-05, 0.9999, 0.9999, 0.9999, 0.9999, 9.998e-05, 9.998e-05, 0.0001001, 9.998e-05, 0.9999, 0.9999, 0.9999, 0.9999, 9.998e-05, 9.998e-05, 0.0001001, 9.998e-05, 0.9999, 9.998e-05, 0.0001001, 0.9999, 9.998e-05, 0.9999, 0.9999, 9.998e-05, 0.9999, 9.998e-05, 0.0001001, 0.9999, 9.998e-05, 0.9999, 0.9999, 9.998e-05, 0.9999, 9.998e-05, 0.0001001, 0.9999, 9.998e-05, 0.9999, 0.9999, 9.998e-05, 0.9999, 9.998e-05, 0.0001001, 0.9999, 9.998e-05, 0.9999, 0.9999, 9.998e-05, 0.9999, 9.998e-05, 0.0001001, 0.9999, 9.998e-05, 0.9999, 0.9999, 9.998e-05, 0.9999, 9.998e-05, 0.0001001, 0.9999, 9.998e-05, 0.9999, 0.9999, 9.998e-05, 0.9999, 9.998e-05, 0.0001001, 0.9999, 9.998e-05, 0.9999, 0.9999, 9.998e-05, 0.9999, 9.998e-05, 0.0001001, 0.9999, 9.998e-05, 0.9999, 0.9999, 9.998e-05, 0.9999, 9.998e-05, 0.0001001, 0.9999, 9.998e-05, 0.9999, 0.9999, 9.998e-05, 0.9999, 0.9999, 0.9999, 0.9999, 9.998e-05, 9.998e-05, 0.0001001, 9.998e-05, 0.9999, 0.9999, 0.9999, 0.9999, 9.998e-05, 9.998e-05, 0.0001001, 9.998e-05, 0.9999, 9.998e-05, 0.0001001, 0.9999, 9.998e-05, 0.9999, 0.9999, 9.998e-05, 0.9999, 0.9999, 0.9999, 0.9999, 9.998e-05, 9.998e-05, 0.0001001, 9.998e-05, 0.9999, 9.998e-05, 0.0001001, 0.9999, 9.998e-05, 0.9999, 0.9999, 9.998e-05, 0.9999, 0.9999, 0.9999, 0.9999, 9.998e-05, 9.998e-05, 0.0001001, 9.998e-05, 0.9999, 9.998e-05, 0.0001001, 0.9999, 9.998e-05, 0.9999, 0.9999, 9.998e-05, 0.9999, 0.9999, 0.9999, 0.9999, 9.998e-05, 9.998e-05, 0.0001001, 9.998e-05, 0.9999, 9.998e-05, 0.0001001, 0.9999, 9.998e-05, 0.9999, 0.9999, 9.998e-05, 0.9999, 9.998e-05, 0.0001001, 0.9999, 9.998e-05, 0.9999, 0.9999, 9.998e-05, 0.9999, 0.9999, 0.9999, 0.9999, 9.998e-05, 9.998e-05, 0.0001001, 9.998e-05, 0.9999, 0.9999, 0.9999, 0.9999, 9.998e-05, 9.998e-05, 0.0001001, 9.998e-05, 0.9999, 0.9999, 0.9999, 0.9999, 9.998e-05, 9.998e-05, 0.0001001, 9.998e-05, 0.9999, 0.9999, 0.9999, 0.9999, 9.998e-05, 9.998e-05, 0.0001001, 9.998e-05, 0.9999, 0.9999, 0.9999, 0.9999, 9.998e-05, 9.998e-05, 0.0001001, 9.998e-05, 0.9999, 0.9999, 0.9999, 0.9999, 9.998e-05, 9.998e-05, 0.0001001, 9.998e-05, 0.9999, 0.9999, 0.9999, 0.9999, 9.998e-05, 9.998e-05, 0.0001001, 9.998e-05, 0.9999, 0.9999, 0.9999, 0.9999, 9.998e-05, 9.998e-05, 0.0001001, 9.998e-05, 0.9999, 0.9999, 0.9999, 0.9999, 9.998e-05, 9.998e-05, 0.0001001, 9.998e-05, 0.9999, 0.9999, 0.9999, 0.9999, 9.998e-05, 9.998e-05, 0.0001001, 9.998e-05, 0.9999, 9.998e-05, 0.0001001, 0.9999, 9.998e-05, 0.9999, 0.9999, 9.998e-05, 0.9999, 9.998e-05, 0.0001001, 0.9999, 9.998e-05, 0.9999, 0.9999, 9.998e-05, 0.9999, 9.998e-05, 0.0001001, 0.9999, 9.998e-05, 0.9999, 0.9999, 9.998e-05, 0.9999, 9.998e-05, 0.0001001, 0.9999, 9.998e-05, 0.9999, 0.9999, 9.998e-05, 0.9999, 9.998e-05, 0.0001001, 0.9999, 9.998e-05, 0.9999, 0.9999, 9.998e-05, 0.9999, 9.998e-05, 0.0001001, 0.9999, 9.998e-05, 0.9999, 0.9999, 9.998e-05, 0.9999, 9.998e-05, 0.0001001, 0.9999, 9.998e-05, 0.9999, 0.9999, 9.998e-05, 0.9999, 9.998e-05, 0.0001001, 0.9999, 9.998e-05, 0.9999, 0.9999, 9.998e-05, 0.9999, 9.998e-05, 0.0001001, 0.9999, 9.998e-05, 0.9999, 0.9999, 9.998e-05, 0.9999, 9.998e-05, 0.0001001, 0.9999, 9.998e-05, 0.9999, 0.9999, 9.998e-05, 0.9999, 9.998e-05, 0.0001001, 0.9999, 9.998e-05, 0.9999, 0.9999, 9.998e-05, 0.9999, 9.998e-05, 0.0001001, 0.9999, 9.998e-05, 0.9999, 0.9999, 9.998e-05, 0.9999, 0.9999, 0.9999, 0.9999, 9.998e-05, 9.998e-05, 0.0001001, 9.998e-05, 0.9999, 0.9999, 0.9999, 0.9999, 9.998e-05, 9.998e-05, 0.0001001, 9.998e-05, 0.9999, 0.9999, 0.9999, 0.9999, 9.998e-05, 9.998e-05, 0.0001001, 9.998e-05, 0.9999, 0.9999, 0.9999, 0.9999, 9.998e-05, 9.998e-05, 0.0001001, 9.998e-05, 0.9999, 0.9999, 0.9999, 0.9999, 9.998e-05, 9.998e-05, 0.0001001, 9.998e-05, 0.9999, 0.9999, 0.9999, 0.9999, 9.998e-05, 9.998e-05, 0.0001001, 9.998e-05, 0.9999, 0.9999, 0.9999, 0.9999, 9.998e-05, 9.998e-05, 0.0001001, 9.998e-05, 0.9999, 9.998e-05, 0.0001001, 0.9999, 9.998e-05, 0.9999, 0.9999, 9.998e-05, 0.9999, 0.9999, 0.9999, 0.9999, 9.998e-05, 9.998e-05, 0.0001001, 9.998e-05, 0.9999, 0.9999, 0.9999, 0.9999, 9.998e-05, 9.998e-05, 0.0001001, 9.998e-05, 0.9999, 0.9999, 0.9999, 0.9999, 9.998e-05, 9.998e-05, 0.0001001, 9.998e-05, 0.9999, 0.9999, 0.9999, 0.9999, 9.998e-05, 9.998e-05, 0.0001001, 9.998e-05, 0.9999, 0.9999, 0.9999, 0.9999, 9.998e-05, 9.998e-05, 0.0001001, 9.998e-05, 0.9999, 9.998e-05, 0.0001001, 0.9999, 9.998e-05, 0.9999, 0.9999, 9.998e-05, 0.9999, 9.998e-05, 0.0001001, 0.9999, 9.998e-05, 0.9999, 0.9999, 9.998e-05, 0.9999, 9.998e-05, 0.0001001, 0.9999, 9.998e-05, 0.9999, 0.9999, 9.998e-05, 0.9999, 9.998e-05, 0.0001001, 0.9999, 9.998e-05, 0.9999, 0.9999, 9.998e-05, 0.9999, 0.9999, 0.9999, 0.9999, 9.998e-05, 9.998e-05, 0.0001001, 9.998e-05, 0.9999, 0.9999, 0.9999, 0.9999, 9.998e-05, 9.998e-05, 0.0001001, 9.998e-05, 0.9999, 0.9999, 0.9999, 0.9999, 9.998e-05, 9.998e-05, 0.0001001, 9.998e-05, 0.9999, 0.9999, 0.9999, 0.9999, 9.998e-05, 9.998e-05, 0.0001001, 9.998e-05, 0.9999, 9.998e-05, 0.0001001, 0.9999, 9.998e-05, 0.9999, 0.9999, 9.998e-05, 0.9999, 9.998e-05, 0.0001001, 0.9999, 9.998e-05, 0.9999, 0.9999, 9.998e-05, 0.9999, 9.998e-05, 0.0001001, 0.9999, 9.998e-05, 0.9999, 0.9999, 9.998e-05, 0.9999, 9.998e-05, 0.0001001, 0.9999, 9.998e-05, 0.9999, 0.9999, 9.998e-05, 0.9999, 9.998e-05, 0.0001001, 0.9999, 9.998e-05, 0.9999, 0.9999, 9.998e-05, 0.9999, 9.998e-05, 0.0001001, 0.9999, 9.998e-05, 0.9999, 0.9999, 9.998e-05, 0.9999, 9.998e-05, 0.0001001, 0.9999, 9.998e-05, 0.9999, 0.9999, 9.998e-05, 0.9999, 9.998e-05, 0.0001001, 0.9999, 9.998e-05, 0.9999, 0.9999, 9.998e-05, 0.9999, 9.998e-05, 0.0001001, 0.9999, 9.998e-05, 0.9999, 0.9999, 9.998e-05, 0.9999, 0.9999, 0.9999, 0.9999, 9.998e-05, 9.998e-05, 0.0001001, 9.998e-05, 0.9999, 0.9999, 0.9999, 0.9999, 9.998e-05, 9.998e-05, 0.0001001, 9.998e-05, 0.9999, 0.9999, 0.9999, 0.9999, 9.998e-05, 9.998e-05, 0.0001001, 9.998e-05, 0.9999, 0.9999, 0.9999, 0.9999, 9.998e-05, 9.998e-05, 0.0001001, 9.998e-05, 0.9999, 0.9999, 0.9999, 0.9999, 9.998e-05, 9.998e-05, 0.0001001, 9.998e-05, 0.9999, 0.9999, 0.9999, 0.9999, 9.998e-05, 9.998e-05, 0.0001001, 9.998e-05, 0.9999, 0.9999, 0.9999, 0.9999, 9.998e-05, 9.998e-05, 0.0001001, 9.998e-05, 0.9999, 0.9999, 0.9999, 0.9999, 9.998e-05, 9.998e-05, 0.0001001, 9.998e-05, 0.9999, 0.9999, 0.9999, 0.9999, 9.998e-05, 9.998e-05, 0.0001001, 9.998e-05, 0.9999, 0.9999, 0.9999, 0.9999, 9.998e-05, 9.998e-05, 0.0001001, 9.998e-05, 0.9999, 0.9999, 0.9999, 0.9999, 9.998e-05, 9.998e-05, 0.0001001, 9.998e-05, 0.9999, 0.9999, 0.9999, 0.9999, 9.998e-05, 9.998e-05, 0.0001001, 9.998e-05, 0.9999, 0.9999, 0.9999, 0.9999, 9.998e-05, 9.998e-05, 0.0001001, 9.998e-05, 0.9999, 0.9999, 0.9999, 0.9999, 9.998e-05, 9.998e-05, 0.0001001, 9.998e-05, 0.9999, 0.9999, 0.9999, 0.9999, 9.998e-05, 9.998e-05, 0.0001001, 9.998e-05, 0.9999, 0.9999, 0.9999, 0.9999, 9.998e-05, 9.998e-05, 0.0001001, 9.998e-05, 0.9999, 0.9999, 0.9999, 0.9999, 9.998e-05, 9.998e-05, 0.0001001, 9.998e-05, 0.9999, 0.9999, 0.9999, 0.9999, 9.998e-05, 9.998e-05, 0.0001001, 9.998e-05, 0.9999, 9.998e-05, 0.0001001, 0.9999, 9.998e-05, 0.9999, 0.9999, 9.998e-05, 0.9999, 9.998e-05, 0.0001001, 0.9999, 9.998e-05, 0.9999, 0.9999, 9.998e-05, 0.9999, 9.998e-05, 0.0001001, 0.9999, 9.998e-05, 0.9999, 0.9999, 9.998e-05, 0.9999, 9.998e-05, 0.0001001, 0.9999, 9.998e-05, 0.9999, 0.9999, 9.998e-05, 0.9999, 9.998e-05, 0.0001001, 0.9999, 9.998e-05, 0.9999, 0.9999, 9.998e-05, 0.9999, 9.998e-05, 0.0001001, 0.9999, 9.998e-05, 0.9999, 0.9999, 9.998e-05, 0.9999, 9.998e-05, 0.0001001, 0.9999, 9.998e-05, 0.9999, 0.9999, 9.998e-05, 0.9999, 9.998e-05, 0.0001001, 0.9999, 9.998e-05, 0.9999, 0.9999, 9.998e-05, 0.9999, 9.998e-05, 0.0001001, 0.9999, 9.998e-05, 0.9999, 0.9999, 9.998e-05, 0.9999, 9.998e-05, 0.0001001, 0.9999, 9.998e-05, 0.9999, 0.9999, 9.998e-05, 0.9999, 9.998e-05, 0.0001001, 0.9999, 9.998e-05, 0.9999, 0.9999, 9.998e-05, 0.9999, 9.998e-05, 0.0001001, 0.9999, 9.998e-05, 0.9999, 0.9999, 9.998e-05, 0.9999, 0.9999, 0.9999, 0.9999, 9.998e-05, 9.998e-05, 0.0001001, 9.998e-05, 0.9999, 0.9999, 0.9999, 0.9999, 9.998e-05, 9.998e-05, 0.0001001, 9.998e-05, 0.9999, 0.9999, 0.9999, 0.9999, 9.998e-05, 9.998e-05, 0.0001001, 9.998e-05, 0.9999, 9.998e-05, 0.0001001, 0.9999, 9.998e-05, 0.9999, 0.9999, 9.998e-05, 0.9999, 0.9999, 0.9999, 0.9999, 9.998e-05, 9.998e-05, 0.0001001, 9.998e-05, 0.9999, 0.9999, 0.9999, 0.9999, 9.998e-05, 9.998e-05, 0.0001001, 9.998e-05, 0.9999, 9.998e-05, 0.0001001, 0.9999, 9.998e-05, 0.9999, 0.9999, 9.998e-05, 0.9999, 9.998e-05, 0.0001001, 0.9999, 9.998e-05, 0.9999, 0.9999, 9.998e-05, 0.9999, 9.998e-05, 0.0001001, 0.9999, 9.998e-05, 0.9999, 0.9999, 9.998e-05, 0.9999, 9.998e-05, 0.0001001, 0.9999, 9.998e-05, 0.9999, 0.9999, 9.998e-05, 0.9999, 9.998e-05, 0.0001001, 0.9999, 9.998e-05, 0.9999, 0.9999, 9.998e-05, 0.9999, 0.9999, 0.9999, 0.9999, 9.998e-05, 9.998e-05, 0.0001001, 9.998e-05, 0.9999, 0.9999, 0.9999, 0.9999, 9.998e-05, 9.998e-05, 0.0001001, 9.998e-05, 0.9999, 0.9999, 0.9999, 0.9999, 9.998e-05, 9.998e-05, 0.0001001, 9.998e-05, 0.9999, 0.9999, 0.9999, 0.9999, 9.998e-05, 9.998e-05, 0.0001001, 9.998e-05, 0.9999, 0.9999, 0.9999, 0.9999, 9.998e-05, 9.998e-05, 0.0001001, 9.998e-05, 0.9999, 0.9999, 0.9999, 0.9999, 9.998e-05, 9.998e-05, 0.0001001, 9.998e-05, 0.9999, 0.9999, 0.9999, 0.9999, 9.998e-05, 9.998e-05, 0.0001001, 9.998e-05, 0.9999, 0.9999, 0.9999, 0.9999, 9.998e-05, 9.998e-05, 0.0001001, 9.998e-05, 0.9999, 0.9999, 0.9999, 0.9999, 9.998e-05, 9.998e-05, 0.0001001, 9.998e-05, 0.9999, 0.9999, 0.9999, 0.9999, 9.998e-05, 9.998e-05, 0.0001001, 9.998e-05, 0.9999, 0.9999, 0.9999, 0.9999, 9.998e-05, 9.998e-05, 0.0001001, 9.998e-05, 0.9999, 0.9999, 0.9999, 0.9999, 9.998e-05, 9.998e-05, 0.0001001, 9.998e-05, 0.9999, 9.998e-05, 0.0001001, 0.9999, 9.998e-05, 0.9999, 0.9999, 9.998e-05, 0.9999, 9.998e-05, 0.0001001, 0.9999, 9.998e-05, 0.9999, 0.9999, 9.998e-05, 0.9999, 9.998e-05, 0.0001001, 0.9999, 9.998e-05, 0.9999, 0.9999, 9.998e-05, 0.9999, 9.998e-05, 0.0001001, 0.9999, 9.998e-05, 0.9999, 0.9999, 9.998e-05, 0.9999, 9.998e-05, 0.0001001, 0.9999, 9.998e-05, 0.9999, 0.9999, 9.998e-05, 0.9999, 9.998e-05, 0.0001001, 0.9999, 9.998e-05, 0.9999, 0.9999, 9.998e-05, 0.9999, 9.998e-05, 0.0001001, 0.9999, 9.998e-05, 0.9999, 0.9999, 9.998e-05, 0.9999, 9.998e-05, 0.0001001, 0.9999, 9.998e-05, 0.9999, 0.9999, 9.998e-05, 0.9999, 9.998e-05, 0.0001001, 0.9999, 9.998e-05, 0.9999, 0.9999, 9.998e-05, 0.9999, 0.9999, 0.9999, 0.9999, 9.998e-05, 9.998e-05, 0.0001001, 9.998e-05, 0.9999, 0.9999, 0.9999, 0.9999, 9.998e-05, 9.998e-05, 0.0001001, 9.998e-05, 0.9999, 0.9999, 0.9999, 0.9999, 9.998e-05, 9.998e-05, 0.0001001, 9.998e-05, 0.9999, 0.9999, 0.9999, 0.9999, 9.998e-05, 9.998e-05, 0.0001001, 9.998e-05, 0.9999, 0.9999, 0.9999, 0.9999, 9.998e-05, 9.998e-05, 0.0001001, 9.998e-05, 0.9999, 0.9999, 0.9999, 0.9999, 9.998e-05, 9.998e-05, 0.0001001, 9.998e-05, 0.9999, 0.9999, 0.9999, 0.9999, 9.998e-05, 9.998e-05, 0.0001001, 9.998e-05, 0.9999, 0.9999, 0.9999, 0.9999, 9.998e-05, 9.998e-05, 0.0001001, 9.998e-05, 0.9999, 0.9999, 0.9999, 0.9999, 9.998e-05, 9.998e-05, 0.0001001, 9.998e-05, 0.9999, 9.998e-05, 0.0001001, 0.9999, 9.998e-05, 0.9999, 0.9999, 9.998e-05, 0.9999, 9.998e-05, 0.0001001, 0.9999, 9.998e-05, 0.9999, 0.9999, 9.998e-05, 0.9999, 9.998e-05, 0.0001001, 0.9999, 9.998e-05, 0.9999, 0.9999, 9.998e-05, 0.9999, 9.998e-05, 0.0001001, 0.9999, 9.998e-05, 0.9999, 0.9999, 9.998e-05, 0.9999, 9.998e-05, 0.0001001, 0.9999, 9.998e-05, 0.9999, 0.9999])
me_plane.use_remesh_preserve_volume = False
me_plane.use_remesh_preserve_attributes = False
me_plane.use_mirror_vertex_groups = False
me_plane.update()

# ---- objects
ob_plane = bpy.data.objects.new('Plane', me_plane)

# ---- transforms, parenting, visibility, modifiers, constraints
ob_plane.location = (0.0, 0.0, 0.0)
ob_plane.lineart.crease_threshold = 0.0

# ---- collection membership
col_collection_1.objects.link(ob_plane)

# ---- scene / render settings (as saved in the file)
scene.frame_start = 1; scene.frame_end = 250; scene.frame_set(1)
scene.render.engine = 'BLENDER_EEVEE_NEXT'
scene.render.resolution_percentage = 50
scene.render.dither_intensity = 0.0
scene.cycles.use_denoising = False
scene.cycles.samples = 128
scene.cycles.sampling_pattern = 'TABULATED_SOBOL'
scene.cycles.light_sampling_threshold = 0.0
scene.cycles.use_adaptive_sampling = False
scene.cycles.use_light_tree = False
scene.cycles.blur_glossy = 0.0
scene.cycles.sample_clamp_indirect = 0.0
scene.view_settings.view_transform = 'Standard'
bpy.context.view_layer.update()

# ---- added for rendering (the .blend has no active camera and no usable light): camera, sun
cam_auto = bpy.data.cameras.new('AutoCamera')
cam_auto.lens = 50.0
cam_auto.sensor_width = 36.0
cam_auto.clip_end = 1011.96
ob_auto_camera = bpy.data.objects.new('AutoCamera', cam_auto)
scene.collection.objects.link(ob_auto_camera)
ob_auto_camera.location = (75.6616, -67.1939, 47.1293)
ob_auto_camera.rotation_euler = (1.09748, -7.21219e-08, 0.694738)
scene.camera = ob_auto_camera
light_auto_sun = bpy.data.lights.new('AutoSun', 'SUN')
light_auto_sun.energy = 3.0
light_auto_sun.angle = 0.0523599
ob_auto_sun = bpy.data.objects.new('AutoSun', light_auto_sun)
scene.collection.objects.link(ob_auto_sun)
ob_auto_sun.rotation_euler = (0.872665, 0.174533, 0.523599)
bpy.context.view_layer.update()
